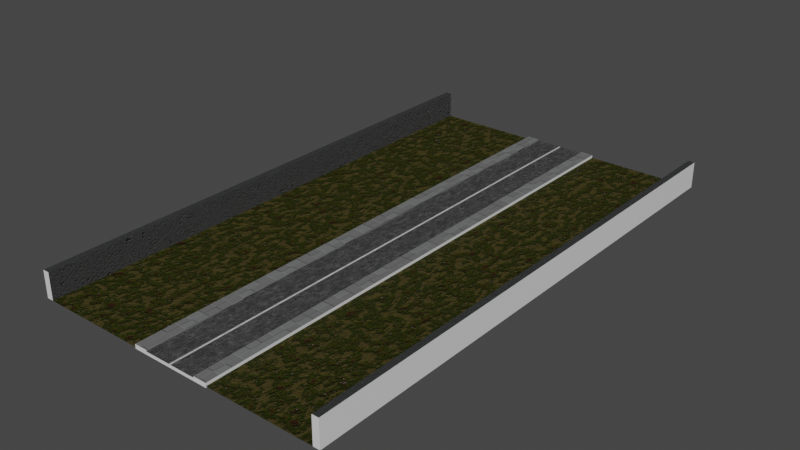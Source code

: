 # Source: road_gdsc.blend  (saved by Blender 3.4.6; exported with 4.5.12 LTS)
import bpy
from mathutils import Matrix  # noqa: F401  (used for matrix-valued properties, if any)

bpy.ops.wm.read_factory_settings(use_empty=True)
scene = bpy.context.scene
scene.name = 'Scene'

# ---- collections
col_collection = bpy.data.collections.new('Collection'); scene.collection.children.link(col_collection)

# ---- materials (node trees are filled in below, after node groups)
mat_material = bpy.data.materials.new('Material')
mat_material.alpha_threshold = 0.0
mat_material.use_transparent_shadow = False
mat_material.roughness = 0.5
mat_material.line_color = (0.0, 0.0, 0.0, 1.0)
mat_asphalt = bpy.data.materials.new('Asphalt')
mat_asphalt.use_transparent_shadow = False
mat_walkway = bpy.data.materials.new('Walkway')
mat_walkway.use_transparent_shadow = False
mat_material_001 = bpy.data.materials.new('Material.001')
mat_material_001.use_transparent_shadow = False
mat_material_002 = bpy.data.materials.new('Material.002')
mat_material_002.use_transparent_shadow = False
mat_material_003 = bpy.data.materials.new('Material.003')
mat_material_003.use_transparent_shadow = False
mat_material_004 = bpy.data.materials.new('Material.004')
mat_material_004.use_transparent_shadow = False

# ---- material node trees
mat_material.use_nodes = True; mat_material.node_tree.nodes.clear()
_N = mat_material.node_tree.nodes; _L = mat_material.node_tree.links
n0 = _N.new('ShaderNodeOutputMaterial'); n0.name = 'Material Output'; n0.location = (300, 300)
n1 = _N.new('ShaderNodeBsdfPrincipled'); n1.name = 'Principled BSDF'; n1.location = (10, 300)
n1.distribution = 'GGX'
n1.subsurface_method = 'RANDOM_WALK_SKIN'
n1.inputs[3].default_value = 1.45
n1.inputs[27].default_value = (0.0, 0.0, 0.0, 1.0)
n1.inputs[28].default_value = 1.0
_L.new(n1.outputs[0], n0.inputs[0])
n0.is_active_output = True
mat_asphalt.use_nodes = True; mat_asphalt.node_tree.nodes.clear()
_N = mat_asphalt.node_tree.nodes; _L = mat_asphalt.node_tree.links
n0 = _N.new('ShaderNodeTexVoronoi'); n0.name = 'Voronoi Texture'; n0.location = (-1054, 12)
n0.feature = 'DISTANCE_TO_EDGE'
n0.inputs[2].default_value = 700.0
n1 = _N.new('ShaderNodeTexCoord'); n1.name = 'Texture Coordinate'; n1.location = (-1414, -28)
n2 = _N.new('ShaderNodeTexNoise'); n2.name = 'Noise Texture'; n2.location = (-1053, -187)
n2.inputs[3].default_value = 12.0
n2.inputs[4].default_value = 0.8
n3 = _N.new('NodeReroute'); n3.name = 'Reroute'; n3.location = (-267, 20)
n3.width = 16
n4 = _N.new('ShaderNodeOutputMaterial'); n4.name = 'Material Output'; n4.location = (888, 249)
n5 = _N.new('ShaderNodeMix'); n5.name = 'Mix'; n5.location = (-452, 254)
n5.data_type = 'RGBA'
n6 = _N.new('ShaderNodeMapping'); n6.name = 'Mapping'; n6.location = (-1234, -28)
n6.inputs[3].default_value = (1.0, 5.0, 1.0)
n7 = _N.new('ShaderNodeBump'); n7.name = 'Bump'; n7.location = (-122, -206)
n7.inputs[0].default_value = 0.35
n7.inputs[1].default_value = 1.0
n7.inputs[2].default_value = 1.0
n8 = _N.new('ShaderNodeBsdfPrincipled'); n8.name = 'Principled BSDF'; n8.location = (233, 317)
n8.distribution = 'GGX'
n8.subsurface_method = 'RANDOM_WALK_SKIN'
n8.inputs[3].default_value = 1.45
n8.inputs[27].default_value = (0.0, 0.0, 0.0, 1.0)
n8.inputs[28].default_value = 1.0
n9 = _N.new('ShaderNodeTexNoise'); n9.name = 'Noise Texture.001'; n9.location = (-1057, 267)
n9.inputs[1].default_value = 0.85
n9.inputs[2].default_value = 7.0
n9.inputs[3].default_value = 12.0
n9.inputs[4].default_value = 0.8
n10 = _N.new('ShaderNodeValToRGB'); n10.name = 'ColorRamp.001'; n10.location = (-850, 299)
while len(n10.color_ramp.elements) > 1: n10.color_ramp.elements.remove(n10.color_ramp.elements[-1])
n10.color_ramp.elements[0].position = 0.4273; n10.color_ramp.elements[0].color = (0.0, 0.0, 0.0, 1.0)
_e = n10.color_ramp.elements.new(0.8182); _e.color = (1.0, 1.0, 1.0, 1.0)
n11 = _N.new('ShaderNodeValToRGB'); n11.name = 'ColorRamp'; n11.location = (-153, 253)
while len(n11.color_ramp.elements) > 1: n11.color_ramp.elements.remove(n11.color_ramp.elements[-1])
n11.color_ramp.elements[0].position = 0.1409; n11.color_ramp.elements[0].color = (0.01784, 0.01784, 0.01784, 1.0)
_e = n11.color_ramp.elements.new(0.8636); _e.color = (0.3979, 0.3979, 0.3979, 1.0)
_L.new(n11.outputs[0], n8.inputs[0])
_L.new(n7.outputs[0], n8.inputs[5])
_L.new(n6.outputs[0], n0.inputs[0])
_L.new(n3.outputs[0], n11.inputs[0])
_L.new(n3.outputs[0], n7.inputs[3])
_L.new(n1.outputs[3], n6.inputs[0])
_L.new(n6.outputs[0], n2.inputs[0])
_L.new(n5.outputs[2], n3.inputs[0])
_L.new(n0.outputs[0], n5.inputs[6])
_L.new(n2.outputs[1], n5.inputs[7])
_L.new(n6.outputs[0], n9.inputs[0])
_L.new(n9.outputs[1], n10.inputs[0])
_L.new(n10.outputs[0], n5.inputs[0])
_L.new(n8.outputs[0], n4.inputs[0])
n4.is_active_output = True
mat_walkway.use_nodes = True; mat_walkway.node_tree.nodes.clear()
_N = mat_walkway.node_tree.nodes; _L = mat_walkway.node_tree.links
n0 = _N.new('ShaderNodeOutputMaterial'); n0.name = 'Material Output'; n0.location = (300, 300)
n1 = _N.new('ShaderNodeTexCoord'); n1.name = 'Texture Coordinate'; n1.location = (-1121, 229)
n2 = _N.new('ShaderNodeTexNoise'); n2.name = 'Noise Texture.001'; n2.location = (-880, 502)
n2.inputs[1].default_value = 0.85
n2.inputs[2].default_value = -8.9
n2.inputs[3].default_value = 8.8
n2.inputs[4].default_value = 1.0
n3 = _N.new('ShaderNodeMapping'); n3.name = 'Mapping'; n3.location = (-941, 229)
n3.inputs[3].default_value = (1.0, 6.0, 1.0)
n4 = _N.new('ShaderNodeTexVoronoi'); n4.name = 'Voronoi Texture'; n4.location = (-761, 269)
n4.distance = 'MANHATTAN'
n4.inputs[2].default_value = 3.6
n4.inputs[8].default_value = 0.0
n5 = _N.new('ShaderNodeTexNoise'); n5.name = 'Noise Texture'; n5.location = (-578, -41)
n5.inputs[2].default_value = 22.7
n5.inputs[3].default_value = 4.5
n5.inputs[4].default_value = 0.7667
n6 = _N.new('ShaderNodeMix'); n6.name = 'Mix'; n6.location = (-487, 209)
n7 = _N.new('ShaderNodeBsdfPrincipled'); n7.name = 'Principled BSDF'; n7.location = (10, 300)
n7.distribution = 'GGX'
n7.subsurface_method = 'RANDOM_WALK_SKIN'
n7.inputs[1].default_value = 0.1182
n7.inputs[2].default_value = 0.45
n7.inputs[3].default_value = 1.45
n7.inputs[27].default_value = (0.0, 0.0, 0.0, 1.0)
n7.inputs[28].default_value = 1.0
n8 = _N.new('NodeReroute'); n8.name = 'Reroute'; n8.location = (-322, 151)
n8.width = 16
n8.socket_idname = 'NodeSocketFloat'
n9 = _N.new('ShaderNodeValToRGB'); n9.name = 'ColorRamp'; n9.location = (-278, 286)
while len(n9.color_ramp.elements) > 1: n9.color_ramp.elements.remove(n9.color_ramp.elements[-1])
n9.color_ramp.elements[0].position = 0.5136; n9.color_ramp.elements[0].color = (0.1655, 0.1655, 0.1655, 1.0)
_e = n9.color_ramp.elements.new(0.6136); _e.color = (0.1855, 0.192, 0.192, 1.0)
n10 = _N.new('ShaderNodeValToRGB'); n10.name = 'ColorRamp.001'; n10.location = (-672, 533)
while len(n10.color_ramp.elements) > 1: n10.color_ramp.elements.remove(n10.color_ramp.elements[-1])
n10.color_ramp.elements[0].position = 0.4727; n10.color_ramp.elements[0].color = (0.0593, 0.0593, 0.0593, 1.0)
_e = n10.color_ramp.elements.new(0.55); _e.color = (0.0, 0.0, 0.0, 1.0)
n11 = _N.new('ShaderNodeBump'); n11.name = 'Bump'; n11.location = (-253, -9)
n11.inputs[0].default_value = 0.3667
n11.inputs[1].default_value = 1.0
n11.inputs[2].default_value = 1.0
_L.new(n3.outputs[0], n4.inputs[0])
_L.new(n1.outputs[3], n3.inputs[0])
_L.new(n3.outputs[0], n5.inputs[0])
_L.new(n7.outputs[0], n0.inputs[0])
_L.new(n2.outputs[1], n10.inputs[0])
_L.new(n3.outputs[0], n2.inputs[0])
_L.new(n4.outputs[1], n6.inputs[2])
_L.new(n10.outputs[0], n6.inputs[0])
_L.new(n5.outputs[1], n6.inputs[3])
_L.new(n8.outputs[0], n9.inputs[0])
_L.new(n6.outputs[0], n8.inputs[0])
_L.new(n8.outputs[0], n11.inputs[3])
_L.new(n9.outputs[0], n7.inputs[0])
_L.new(n11.outputs[0], n7.inputs[5])
n0.is_active_output = True
mat_material_001.use_nodes = True; mat_material_001.node_tree.nodes.clear()
_N = mat_material_001.node_tree.nodes; _L = mat_material_001.node_tree.links
n0 = _N.new('ShaderNodeTexVoronoi'); n0.name = 'Voronoi Texture'; n0.location = (-1085, -5)
n0.feature = 'DISTANCE_TO_EDGE'
n0.inputs[2].default_value = 700.0
n1 = _N.new('ShaderNodeBump'); n1.name = 'Bump'; n1.location = (-154, -223)
n1.inputs[0].default_value = 0.35
n1.inputs[1].default_value = 1.0
n1.inputs[2].default_value = 1.0
n2 = _N.new('ShaderNodeTexNoise'); n2.name = 'Noise Texture'; n2.location = (-1085, -204)
n2.inputs[3].default_value = 12.0
n2.inputs[4].default_value = 0.8
n3 = _N.new('ShaderNodeTexNoise'); n3.name = 'Noise Texture.001'; n3.location = (-1089, 250)
n3.inputs[1].default_value = 0.85
n3.inputs[2].default_value = 7.0
n3.inputs[3].default_value = 12.0
n3.inputs[4].default_value = 0.8
n4 = _N.new('ShaderNodeTexCoord'); n4.name = 'Texture Coordinate'; n4.location = (-1445, -45)
n5 = _N.new('ShaderNodeValToRGB'); n5.name = 'ColorRamp.001'; n5.location = (-881, 281)
while len(n5.color_ramp.elements) > 1: n5.color_ramp.elements.remove(n5.color_ramp.elements[-1])
n5.color_ramp.elements[0].position = 0.4273; n5.color_ramp.elements[0].color = (0.0, 0.0, 0.0, 1.0)
_e = n5.color_ramp.elements.new(0.8182); _e.color = (1.0, 1.0, 1.0, 1.0)
n6 = _N.new('ShaderNodeMapping'); n6.name = 'Mapping'; n6.location = (-1265, -45)
n6.inputs[3].default_value = (1.0, 5.0, 1.0)
n7 = _N.new('NodeReroute'); n7.name = 'Reroute'; n7.location = (-299, 3)
n7.width = 16
n8 = _N.new('ShaderNodeOutputMaterial'); n8.name = 'Material Output'; n8.location = (856, 231)
n9 = _N.new('ShaderNodeBsdfPrincipled'); n9.name = 'Principled BSDF'; n9.location = (201, 300)
n9.distribution = 'GGX'
n9.subsurface_method = 'RANDOM_WALK_SKIN'
n9.inputs[3].default_value = 1.45
n9.inputs[27].default_value = (0.0, 0.0, 0.0, 1.0)
n9.inputs[28].default_value = 1.0
n10 = _N.new('ShaderNodeMix'); n10.name = 'Mix'; n10.location = (-483, 237)
n10.data_type = 'RGBA'
n11 = _N.new('ShaderNodeValToRGB'); n11.name = 'ColorRamp'; n11.location = (-185, 235)
while len(n11.color_ramp.elements) > 1: n11.color_ramp.elements.remove(n11.color_ramp.elements[-1])
n11.color_ramp.elements[0].position = 0.0; n11.color_ramp.elements[0].color = (1.0, 1.0, 1.0, 1.0)
_e = n11.color_ramp.elements.new(0.5409); _e.color = (0.0, 0.0, 0.0, 1.0)
_L.new(n11.outputs[0], n9.inputs[0])
_L.new(n1.outputs[0], n9.inputs[5])
_L.new(n6.outputs[0], n0.inputs[0])
_L.new(n7.outputs[0], n11.inputs[0])
_L.new(n7.outputs[0], n1.inputs[3])
_L.new(n4.outputs[3], n6.inputs[0])
_L.new(n6.outputs[0], n2.inputs[0])
_L.new(n10.outputs[2], n7.inputs[0])
_L.new(n0.outputs[0], n10.inputs[6])
_L.new(n2.outputs[1], n10.inputs[7])
_L.new(n6.outputs[0], n3.inputs[0])
_L.new(n3.outputs[1], n5.inputs[0])
_L.new(n5.outputs[0], n10.inputs[0])
_L.new(n9.outputs[0], n8.inputs[0])
n8.is_active_output = True
mat_material_002.use_nodes = True; mat_material_002.node_tree.nodes.clear()
_N = mat_material_002.node_tree.nodes; _L = mat_material_002.node_tree.links
n0 = _N.new('ShaderNodeTexCoord'); n0.name = 'Texture Coordinate'; n0.location = (-1157, 160)
n1 = _N.new('ShaderNodeMapping'); n1.name = 'Mapping'; n1.location = (-977, 160)
n1.inputs[3].default_value = (1.0, 3.0, 1.0)
n2 = _N.new('ShaderNodeTexNoise'); n2.name = 'Noise Texture'; n2.location = (-393, -173)
n2.inputs[2].default_value = 149.7
n2.inputs[3].default_value = 4.5
n2.inputs[4].default_value = 1.0
n3 = _N.new('ShaderNodeTexNoise'); n3.name = 'Noise Texture.001'; n3.location = (-667, 430)
n3.inputs[2].default_value = 15.0
n3.inputs[3].default_value = 15.0
n3.inputs[4].default_value = 0.6417
n4 = _N.new('ShaderNodeMix'); n4.name = 'Mix'; n4.location = (-179, 213)
n5 = _N.new('NodeReroute'); n5.name = 'Reroute'; n5.location = (62, 181)
n5.width = 16
n5.socket_idname = 'NodeSocketFloat'
n6 = _N.new('ShaderNodeBump'); n6.name = 'Bump'; n6.location = (36, -140)
n6.inputs[1].default_value = 0.5
n6.inputs[2].default_value = 1.0
n7 = _N.new('ShaderNodeValToRGB'); n7.name = 'ColorRamp'; n7.location = (-518, 106)
while len(n7.color_ramp.elements) > 1: n7.color_ramp.elements.remove(n7.color_ramp.elements[-1])
n7.color_ramp.elements[0].position = 0.7045; n7.color_ramp.elements[0].color = (0.1925, 0.02163, 0.00181, 1.0)
_e = n7.color_ramp.elements.new(0.8727); _e.color = (1.0, 0.9292, 0.8862, 1.0)
n8 = _N.new('ShaderNodeTexVoronoi'); n8.name = 'Voronoi Texture'; n8.location = (-797, 200)
n8.feature = 'SMOOTH_F1'
n8.inputs[2].default_value = 110.0
n9 = _N.new('ShaderNodeBsdfPrincipled'); n9.name = 'Principled BSDF'; n9.location = (547, 296)
n9.distribution = 'GGX'
n9.subsurface_method = 'RANDOM_WALK_SKIN'
n9.inputs[2].default_value = 0.7773
n9.inputs[3].default_value = 1.45
n9.inputs[13].default_value = 0.1273
n9.inputs[27].default_value = (0.0, 0.0, 0.0, 1.0)
n9.inputs[28].default_value = 1.0
n10 = _N.new('ShaderNodeOutputMaterial'); n10.name = 'Material Output'; n10.location = (837, 296)
n11 = _N.new('ShaderNodeValToRGB'); n11.name = 'ColorRamp.001'; n11.location = (-464, 451)
while len(n11.color_ramp.elements) > 1: n11.color_ramp.elements.remove(n11.color_ramp.elements[-1])
n11.color_ramp.elements[0].position = 0.3782; n11.color_ramp.elements[0].color = (0.003589, 0.001918, 0.02384, 1.0)
_e = n11.color_ramp.elements.new(0.5545); _e.color = (0.6507, 0.7221, 0.6693, 1.0)
n12 = _N.new('ShaderNodeValToRGB'); n12.name = 'ColorRamp.002'; n12.location = (206, 358)
while len(n12.color_ramp.elements) > 1: n12.color_ramp.elements.remove(n12.color_ramp.elements[-1])
n12.color_ramp.elements[0].position = 0.1182; n12.color_ramp.elements[0].color = (0.02856, 0.01099, 0.003895, 1.0)
_e = n12.color_ramp.elements.new(0.1545); _e.color = (0.03643, 0.03662, 0.002103, 1.0)
_e = n12.color_ramp.elements.new(0.2682); _e.color = (0.01116, 0.02003, 0.0, 1.0)
_e = n12.color_ramp.elements.new(0.4852); _e.color = (0.1095, 0.07638, 0.02652, 1.0)
_e = n12.color_ramp.elements.new(0.6295); _e.color = (0.07405, 0.04385, 0.01302, 1.0)
_e = n12.color_ramp.elements.new(0.8727); _e.color = (0.2269, 0.2269, 0.2269, 1.0)
_L.new(n9.outputs[0], n10.inputs[0])
_L.new(n12.outputs[0], n9.inputs[0])
_L.new(n1.outputs[0], n8.inputs[0])
_L.new(n0.outputs[0], n1.inputs[0])
_L.new(n8.outputs[1], n7.inputs[0])
_L.new(n1.outputs[0], n2.inputs[0])
_L.new(n7.outputs[0], n4.inputs[2])
_L.new(n2.outputs[1], n4.inputs[3])
_L.new(n1.outputs[0], n3.inputs[0])
_L.new(n3.outputs[1], n11.inputs[0])
_L.new(n11.outputs[0], n4.inputs[0])
_L.new(n4.outputs[0], n5.inputs[0])
_L.new(n6.outputs[0], n9.inputs[5])
_L.new(n5.outputs[0], n6.inputs[3])
_L.new(n5.outputs[0], n12.inputs[0])
n10.is_active_output = True
mat_material_003.use_nodes = True; mat_material_003.node_tree.nodes.clear()
_N = mat_material_003.node_tree.nodes; _L = mat_material_003.node_tree.links
n0 = _N.new('ShaderNodeBsdfPrincipled'); n0.name = 'Principled BSDF'; n0.location = (10, 300)
n0.distribution = 'GGX'
n0.subsurface_method = 'RANDOM_WALK_SKIN'
n0.inputs[3].default_value = 1.45
n0.inputs[27].default_value = (0.0, 0.0, 0.0, 1.0)
n0.inputs[28].default_value = 1.0
n1 = _N.new('ShaderNodeOutputMaterial'); n1.name = 'Material Output'; n1.location = (300, 300)
_L.new(n0.outputs[0], n1.inputs[0])
n1.is_active_output = True
mat_material_004.use_nodes = True; mat_material_004.node_tree.nodes.clear()
_N = mat_material_004.node_tree.nodes; _L = mat_material_004.node_tree.links
n0 = _N.new('ShaderNodeTexNoise'); n0.name = 'Musgrave Texture'; n0.location = (-926, 196)
n0.width = 150
n0.noise_type = 'RIDGED_MULTIFRACTAL'
n0.normalize = False
n0.inputs[2].default_value = 35.0
n0.inputs[3].default_value = 14.0
n0.inputs[4].default_value = 0.5743
n1 = _N.new('ShaderNodeTexCoord'); n1.name = 'Texture Coordinate'; n1.location = (-1294, 208)
n2 = _N.new('NodeReroute'); n2.name = 'Reroute'; n2.location = (-273, 41)
n2.width = 16
n2.socket_idname = 'NodeSocketFloat'
n3 = _N.new('ShaderNodeBump'); n3.name = 'Bump'; n3.location = (-213, -214)
n3.inputs[0].default_value = 0.6833
n3.inputs[1].default_value = 24.5
n3.inputs[2].default_value = 1.0
n4 = _N.new('ShaderNodeValToRGB'); n4.name = 'ColorRamp'; n4.location = (-740, 274)
while len(n4.color_ramp.elements) > 1: n4.color_ramp.elements.remove(n4.color_ramp.elements[-1])
n4.color_ramp.elements[0].position = 0.3591; n4.color_ramp.elements[0].color = (0.192, 0.1794, 0.1927, 1.0)
_e = n4.color_ramp.elements.new(0.6864); _e.color = (0.0, 0.0, 0.0, 1.0)
n5 = _N.new('ShaderNodeBsdfPrincipled'); n5.name = 'Principled BSDF'; n5.location = (135, 290)
n5.distribution = 'GGX'
n5.subsurface_method = 'RANDOM_WALK_SKIN'
n5.inputs[1].default_value = 0.5682
n5.inputs[2].default_value = 0.7409
n5.inputs[3].default_value = 1.45
n5.inputs[27].default_value = (0.0, 0.0, 0.0, 1.0)
n5.inputs[28].default_value = 1.0
n6 = _N.new('ShaderNodeOutputMaterial'); n6.name = 'Material Output'; n6.location = (423, 286)
n7 = _N.new('ShaderNodeMapping'); n7.name = 'Mapping'; n7.location = (-1114, 208)
n7.inputs[3].default_value = (1.0, 1.0, -0.1)
n8 = _N.new('ShaderNodeTexVoronoi'); n8.name = 'Voronoi Texture'; n8.location = (-746, -146)
n8.distance = 'MANHATTAN'
n8.feature = 'F2'
n8.inputs[2].default_value = 45.2
n8.inputs[6].default_value = 0.1667
n8.inputs[8].default_value = 0.0
n9 = _N.new('ShaderNodeTexNoise'); n9.name = 'Noise Texture'; n9.location = (-832, 519)
n9.inputs[2].default_value = 250.0
n9.inputs[3].default_value = 2.3
n9.inputs[4].default_value = 1.0
n9.inputs[8].default_value = 4.9
n10 = _N.new('ShaderNodeValToRGB'); n10.name = 'ColorRamp.002'; n10.location = (-600, 527)
while len(n10.color_ramp.elements) > 1: n10.color_ramp.elements.remove(n10.color_ramp.elements[-1])
n10.color_ramp.elements[0].position = 0.5136; n10.color_ramp.elements[0].color = (0.0, 0.0, 0.0, 1.0)
_e = n10.color_ramp.elements.new(1.0); _e.color = (1.0, 1.0, 1.0, 1.0)
n11 = _N.new('ShaderNodeMix'); n11.name = 'Mix'; n11.location = (-381, 183)
n12 = _N.new('ShaderNodeValToRGB'); n12.name = 'ColorRamp.001'; n12.location = (-185, 211)
while len(n12.color_ramp.elements) > 1: n12.color_ramp.elements.remove(n12.color_ramp.elements[-1])
n12.color_ramp.elements[0].position = 0.2136; n12.color_ramp.elements[0].color = (0.06484, 0.06484, 0.06484, 1.0)
_e = n12.color_ramp.elements.new(0.5818); _e.color = (0.2595, 0.439, 0.5314, 1.0)
_L.new(n5.outputs[0], n6.inputs[0])
_L.new(n1.outputs[3], n7.inputs[0])
_L.new(n7.outputs[0], n0.inputs[0])
_L.new(n0.outputs[0], n4.inputs[0])
_L.new(n4.outputs[0], n11.inputs[2])
_L.new(n12.outputs[0], n5.inputs[0])
_L.new(n8.outputs[1], n11.inputs[3])
_L.new(n11.outputs[0], n2.inputs[0])
_L.new(n2.outputs[0], n3.inputs[3])
_L.new(n3.outputs[0], n5.inputs[5])
_L.new(n2.outputs[0], n12.inputs[0])
_L.new(n7.outputs[0], n8.inputs[0])
_L.new(n7.outputs[0], n9.inputs[0])
_L.new(n9.outputs[1], n10.inputs[0])
_L.new(n10.outputs[0], n11.inputs[0])
n6.is_active_output = True

# ---- world
world_world = bpy.data.worlds.new('World'); scene.world = world_world
world_world.use_nodes = True; world_world.node_tree.nodes.clear()
_N = world_world.node_tree.nodes; _L = world_world.node_tree.links
n0 = _N.new('ShaderNodeOutputWorld'); n0.name = 'World Output'; n0.location = (300, 300)
n1 = _N.new('ShaderNodeBackground'); n1.name = 'Background'; n1.location = (10, 300)
n1.inputs[0].default_value = (0.05088, 0.05088, 0.05088, 1.0)
_L.new(n1.outputs[0], n0.inputs[0])
n0.is_active_output = True
world_world.color = (0.05088, 0.05088, 0.05088)
world_world.use_sun_shadow = False
world_world.sun_shadow_jitter_overblur = 0.0

# ---- meshes
me_cube = bpy.data.meshes.new('Cube')
me_cube.from_pydata([(1.0, 1.0, 1.0), (1.0, 1.0, -1.0), (1.0, -1.0, 1.0), (1.0, -1.0, -1.0), (-1.0, 1.0, 1.0), (-1.0, 1.0, -1.0), (-1.0, -1.0, 1.0), (-1.0, -1.0, -1.0), (-1.5, 1.0, -1.0), (-1.5, -1.0, -1.0), (1.5, 1.0, 1.0), (1.5, 1.0, -1.0), (-1.5, -1.0, 1.0), (1.5, -1.0, 1.0), (1.5, -1.0, -1.0), (-1.5, 1.0, 1.0), (1.0, 1.0, 1.891), (1.0, -1.0, 1.891), (-1.0, -1.0, 1.891), (-1.0, 1.0, 1.891), (1.5, 1.0, 1.891), (1.5, -1.0, 1.891), (-1.5, -1.0, 1.891), (-1.5, 1.0, 1.891), (0.05829, 1.0, -1.0), (-0.05829, 1.0, -1.0), (0.03539, -1.0, 1.0), (-0.03539, -1.0, 1.0), (-0.05829, -1.0, -1.0), (0.05829, -1.0, -1.0), (-0.03539, 1.0, 1.0), (0.03539, 1.0, 1.0)], [], [(30, 4, 6, 27), (28, 27, 6, 7), (1, 0, 10, 11), (24, 1, 3, 29), (2, 3, 14, 13), (24, 31, 0, 1), (9, 12, 15, 8), (11, 10, 13, 14), (3, 1, 11, 14), (5, 7, 9, 8), (4, 15, 23, 19), (13, 10, 20, 21), (4, 5, 8, 15), (7, 6, 12, 9), (18, 19, 23, 22), (16, 17, 21, 20), (10, 0, 16, 20), (6, 4, 19, 18), (0, 2, 17, 16), (15, 12, 22, 23), (12, 6, 18, 22), (2, 13, 21, 17), (5, 4, 30, 25), (25, 30, 31, 24), (5, 25, 28, 7), (25, 24, 29, 28), (3, 2, 26, 29), (29, 26, 27, 28), (0, 31, 26, 2), (31, 30, 27, 26)])
me_cube.polygons.foreach_set('material_index', [1, 0, 0, 0, 0, 0, 0, 0, 0, 0, 0, 0, 0, 0, 2, 2, 0, 2, 2, 0, 0, 0, 0, 0, 0, 0, 0, 0, 1, 3])
_uv = me_cube.uv_layers.new(name='UVMap')
_uv.uv.foreach_set('vector', [0.6654, 0.05065, 0.965, 0.05065, 0.965, 0.9493, 0.6654, 0.9493, 0.375, 0.9167, 0.625, 0.9167, 0.625, 1.0, 0.375, 1.0, 0.375, 0.5, 0.625, 0.5, 0.625, 0.5, 0.375, 0.5, 0.2917, 0.5, 0.375, 0.5, 0.375, 0.75, 0.2917, 0.75, 0.625, 0.75, 0.375, 0.75, 0.375, 0.75, 0.625, 0.75, 0.375, 0.4167, 0.625, 0.4167, 0.625, 0.5, 0.375, 0.5, 0.375, 0.0, 0.625, 0.0, 0.625, 0.25, 0.375, 0.25, 0.375, 0.5, 0.625, 0.5, 0.625, 0.75, 0.375, 0.75, 0.375, 0.75, 0.375, 0.5, 0.375, 0.5, 0.375, 0.75, 0.125, 0.5, 0.125, 0.75, 0.125, 0.75, 0.125, 0.5, 0.625, 0.25, 0.625, 0.25, 0.625, 0.25, 0.625, 0.25, 0.625, 0.75, 0.625, 0.5, 0.625, 0.5, 0.625, 0.75, 0.625, 0.25, 0.375, 0.25, 0.375, 0.25, 0.625, 0.25, 0.375, 1.0, 0.625, 1.0, 0.625, 1.0, 0.375, 1.0, 0.875, 0.75, 0.875, 0.5, 0.875, 0.5, 0.875, 0.75, 0.625, 0.5, 0.625, 0.75, 0.625, 0.75, 0.625, 0.5, 0.625, 0.5, 0.625, 0.5, 0.625, 0.5, 0.625, 0.5, 0.875, 0.75, 0.875, 0.5, 0.875, 0.5, 0.875, 0.75, 0.625, 0.5, 0.625, 0.75, 0.625, 0.75, 0.625, 0.5, 0.625, 0.25, 0.625, 0.0, 0.625, 0.0, 0.625, 0.25, 0.625, 1.0, 0.625, 1.0, 0.625, 1.0, 0.625, 1.0, 0.625, 0.75, 0.625, 0.75, 0.625, 0.75, 0.625, 0.75, 0.375, 0.25, 0.625, 0.25, 0.625, 0.3333, 0.375, 0.3333, 0.375, 0.3333, 0.625, 0.3333, 0.625, 0.4167, 0.375, 0.4167, 0.125, 0.5, 0.2083, 0.5, 0.2083, 0.75, 0.125, 0.75, 0.2083, 0.5, 0.2917, 0.5, 0.2917, 0.75, 0.2083, 0.75, 0.375, 0.75, 0.625, 0.75, 0.625, 0.8333, 0.375, 0.8333, 0.375, 0.8333, 0.625, 0.8333, 0.625, 0.9167, 0.375, 0.9167, 0.06628, 0.05065, 0.3658, 0.05065, 0.3658, 0.9493, 0.06628, 0.9493, 0.7083, 0.5, 0.7917, 0.5, 0.7917, 0.75, 0.7083, 0.75])
me_cube.materials.append(mat_material)
me_cube.materials.append(mat_asphalt)
me_cube.materials.append(mat_walkway)
me_cube.materials.append(mat_material_001)
me_cube.use_mirror_vertex_groups = False
me_cube.update()
me_plane = bpy.data.meshes.new('Plane')
me_plane.from_pydata([(-1.0, -1.0, 0.0), (7.0, -1.0, 0.0), (-1.0, 1.0, 0.0), (7.0, 1.0, 0.0), (-1.0, 0.0, 0.0), (3.0, -1.0, 0.0), (7.0, 0.0, 0.0), (3.0, 1.0, 0.0), (3.0, 0.0, 0.0), (-1.0, -0.5, 0.0), (5.0, -1.0, 0.0), (7.0, 0.5, 0.0), (1.0, 1.0, 0.0), (-1.0, 0.5, 0.0), (1.0, -1.0, 0.0), (7.0, -0.5, 0.0), (5.0, 1.0, 0.0), (3.0, 0.5, 0.0), (3.0, -0.5, 0.0), (1.0, 0.0, 0.0), (5.0, 0.0, 0.0), (5.0, -0.5, 0.0), (1.0, -0.5, 0.0), (1.0, 0.5, 0.0), (5.0, 0.5, 0.0), (-1.0, -0.75, 0.0), (6.0, -1.0, 0.0), (7.0, 0.75, 0.0), (0.0, 1.0, 0.0), (-1.0, 0.25, 0.0), (2.0, -1.0, 0.0), (7.0, -0.25, 0.0), (4.0, 1.0, 0.0), (3.0, 0.75, 0.0), (3.0, -0.25, 0.0), (0.0, 0.0, 0.0), (4.0, 0.0, 0.0), (-1.0, -0.25, 0.0), (4.0, -1.0, 0.0), (7.0, 0.25, 0.0), (2.0, 1.0, 0.0), (-1.0, 0.75, 0.0), (0.0, -1.0, 0.0), (7.0, -0.75, 0.0), (6.0, 1.0, 0.0), (3.0, 0.25, 0.0), (3.0, -0.75, 0.0), (2.0, 0.0, 0.0), (6.0, 0.0, 0.0), (5.0, -0.25, 0.0), (5.0, -0.75, 0.0), (4.0, -0.5, 0.0), (6.0, -0.5, 0.0), (1.0, -0.25, 0.0), (1.0, -0.75, 0.0), (0.0, -0.5, 0.0), (2.0, -0.5, 0.0), (1.0, 0.75, 0.0), (1.0, 0.25, 0.0), (0.0, 0.5, 0.0), (2.0, 0.5, 0.0), (5.0, 0.75, 0.0), (5.0, 0.25, 0.0), (4.0, 0.5, 0.0), (6.0, 0.5, 0.0), (6.0, 0.25, 0.0), (4.0, 0.25, 0.0), (4.0, 0.75, 0.0), (2.0, 0.25, 0.0), (0.0, 0.25, 0.0), (0.0, 0.75, 0.0), (2.0, -0.75, 0.0), (0.0, -0.75, 0.0), (0.0, -0.25, 0.0), (6.0, -0.75, 0.0), (4.0, -0.75, 0.0), (4.0, -0.25, 0.0), (6.0, -0.25, 0.0), (2.0, -0.25, 0.0), (2.0, 0.75, 0.0), (6.0, 0.75, 0.0), (-1.0, -0.875, 0.0), (6.5, -1.0, 0.0), (7.0, 0.875, 0.0), (-0.5, 1.0, 0.0), (-1.0, 0.125, 0.0), (2.5, -1.0, 0.0), (7.0, -0.125, 0.0), (3.5, 1.0, 0.0), (3.0, 0.875, 0.0), (3.0, -0.125, 0.0), (-0.5, 0.0, 0.0), (3.5, 0.0, 0.0), (-1.0, -0.375, 0.0), (4.5, -1.0, 0.0), (7.0, 0.375, 0.0), (1.5, 1.0, 0.0), (-1.0, 0.625, 0.0), (0.5, -1.0, 0.0), (7.0, -0.625, 0.0), (5.5, 1.0, 0.0), (3.0, 0.375, 0.0), (3.0, -0.625, 0.0), (1.5, 0.0, 0.0), (5.5, 0.0, 0.0), (5.0, -0.125, 0.0), (5.0, -0.625, 0.0), (3.5, -0.5, 0.0), (5.5, -0.5, 0.0), (1.0, -0.125, 0.0), (1.0, -0.625, 0.0), (-0.5, -0.5, 0.0), (1.5, -0.5, 0.0), (1.0, 0.875, 0.0), (1.0, 0.375, 0.0), (-0.5, 0.5, 0.0), (1.5, 0.5, 0.0), (5.0, 0.875, 0.0), (5.0, 0.375, 0.0), (3.5, 0.5, 0.0), (5.5, 0.5, 0.0), (-1.0, -0.625, 0.0), (5.5, -1.0, 0.0), (7.0, 0.625, 0.0), (0.5, 1.0, 0.0), (-1.0, 0.375, 0.0), (1.5, -1.0, 0.0), (7.0, -0.375, 0.0), (4.5, 1.0, 0.0), (3.0, 0.625, 0.0), (3.0, -0.375, 0.0), (0.5, 0.0, 0.0), (4.5, 0.0, 0.0), (-1.0, -0.125, 0.0), (3.5, -1.0, 0.0), (7.0, 0.125, 0.0), (2.5, 1.0, 0.0), (-1.0, 0.875, 0.0), (-0.5, -1.0, 0.0), (7.0, -0.875, 0.0), (6.5, 1.0, 0.0), (3.0, 0.125, 0.0), (3.0, -0.875, 0.0), (2.5, 0.0, 0.0), (6.5, 0.0, 0.0), (5.0, -0.375, 0.0), (5.0, -0.875, 0.0), (4.5, -0.5, 0.0), (6.5, -0.5, 0.0), (1.0, -0.375, 0.0), (1.0, -0.875, 0.0), (0.5, -0.5, 0.0), (2.5, -0.5, 0.0), (1.0, 0.625, 0.0), (1.0, 0.125, 0.0), (0.5, 0.5, 0.0), (2.5, 0.5, 0.0), (5.0, 0.625, 0.0), (5.0, 0.125, 0.0), (4.5, 0.5, 0.0), (6.5, 0.5, 0.0), (6.0, 0.375, 0.0), (6.0, 0.125, 0.0), (5.5, 0.25, 0.0), (6.5, 0.25, 0.0), (4.0, 0.375, 0.0), (4.0, 0.125, 0.0), (3.5, 0.25, 0.0), (4.5, 0.25, 0.0), (4.0, 0.875, 0.0), (4.0, 0.625, 0.0), (3.5, 0.75, 0.0), (4.5, 0.75, 0.0), (2.0, 0.375, 0.0), (2.0, 0.125, 0.0), (1.5, 0.25, 0.0), (2.5, 0.25, 0.0), (0.0, 0.375, 0.0), (0.0, 0.125, 0.0), (-0.5, 0.25, 0.0), (0.5, 0.25, 0.0), (0.0, 0.875, 0.0), (0.0, 0.625, 0.0), (-0.5, 0.75, 0.0), (0.5, 0.75, 0.0), (2.0, -0.625, 0.0), (2.0, -0.875, 0.0), (1.5, -0.75, 0.0), (2.5, -0.75, 0.0), (0.0, -0.625, 0.0), (0.0, -0.875, 0.0), (-0.5, -0.75, 0.0), (0.5, -0.75, 0.0), (0.0, -0.125, 0.0), (0.0, -0.375, 0.0), (-0.5, -0.25, 0.0), (0.5, -0.25, 0.0), (6.0, -0.625, 0.0), (6.0, -0.875, 0.0), (5.5, -0.75, 0.0), (6.5, -0.75, 0.0), (4.0, -0.625, 0.0), (4.0, -0.875, 0.0), (3.5, -0.75, 0.0), (4.5, -0.75, 0.0), (4.0, -0.125, 0.0), (4.0, -0.375, 0.0), (3.5, -0.25, 0.0), (4.5, -0.25, 0.0), (6.0, -0.125, 0.0), (6.0, -0.375, 0.0), (5.5, -0.25, 0.0), (6.5, -0.25, 0.0), (2.0, -0.125, 0.0), (2.0, -0.375, 0.0), (1.5, -0.25, 0.0), (2.5, -0.25, 0.0), (2.0, 0.875, 0.0), (2.0, 0.625, 0.0), (1.5, 0.75, 0.0), (2.5, 0.75, 0.0), (6.0, 0.875, 0.0), (6.0, 0.625, 0.0), (5.5, 0.75, 0.0), (6.5, 0.75, 0.0), (6.5, 0.625, 0.0), (5.5, 0.625, 0.0), (5.5, 0.875, 0.0), (2.5, 0.625, 0.0), (1.5, 0.625, 0.0), (1.5, 0.875, 0.0), (2.5, -0.375, 0.0), (1.5, -0.375, 0.0), (1.5, -0.125, 0.0), (6.5, -0.375, 0.0), (5.5, -0.375, 0.0), (5.5, -0.125, 0.0), (4.5, -0.375, 0.0), (3.5, -0.375, 0.0), (3.5, -0.125, 0.0), (4.5, -0.875, 0.0), (3.5, -0.875, 0.0), (3.5, -0.625, 0.0), (6.5, -0.875, 0.0), (5.5, -0.875, 0.0), (5.5, -0.625, 0.0), (0.5, -0.375, 0.0), (-0.5, -0.375, 0.0), (-0.5, -0.125, 0.0), (0.5, -0.875, 0.0), (-0.5, -0.875, 0.0), (-0.5, -0.625, 0.0), (2.5, -0.875, 0.0), (1.5, -0.875, 0.0), (1.5, -0.625, 0.0), (0.5, 0.625, 0.0), (-0.5, 0.625, 0.0), (-0.5, 0.875, 0.0), (0.5, 0.125, 0.0), (-0.5, 0.125, 0.0), (-0.5, 0.375, 0.0), (2.5, 0.125, 0.0), (1.5, 0.125, 0.0), (1.5, 0.375, 0.0), (4.5, 0.625, 0.0), (3.5, 0.625, 0.0), (3.5, 0.875, 0.0), (4.5, 0.125, 0.0), (3.5, 0.125, 0.0), (3.5, 0.375, 0.0), (6.5, 0.125, 0.0), (5.5, 0.125, 0.0), (5.5, 0.375, 0.0), (6.5, 0.375, 0.0), (4.5, 0.375, 0.0), (4.5, 0.875, 0.0), (2.5, 0.375, 0.0), (0.5, 0.375, 0.0), (0.5, 0.875, 0.0), (2.5, -0.625, 0.0), (0.5, -0.625, 0.0), (0.5, -0.125, 0.0), (6.5, -0.625, 0.0), (4.5, -0.625, 0.0), (4.5, -0.125, 0.0), (6.5, -0.125, 0.0), (2.5, -0.125, 0.0), (2.5, 0.875, 0.0), (6.5, 0.875, 0.0)], [], [(288, 83, 3, 140), (287, 89, 7, 136), (286, 90, 8, 143), (285, 87, 6, 144), (284, 105, 20, 132), (283, 106, 21, 147), (282, 99, 15, 148), (281, 109, 19, 131), (280, 110, 22, 151), (279, 102, 18, 152), (278, 113, 12, 124), (277, 114, 23, 155), (276, 101, 17, 156), (275, 117, 16, 128), (274, 118, 24, 159), (273, 95, 11, 160), (272, 161, 64, 120), (271, 162, 65, 163), (270, 135, 39, 164), (269, 165, 63, 119), (268, 166, 66, 167), (267, 158, 62, 168), (266, 169, 32, 88), (265, 170, 67, 171), (264, 157, 61, 172), (263, 173, 60, 116), (262, 174, 68, 175), (261, 141, 45, 176), (260, 177, 59, 115), (259, 178, 69, 179), (258, 154, 58, 180), (257, 181, 28, 84), (256, 182, 70, 183), (255, 153, 57, 184), (254, 185, 56, 112), (253, 186, 71, 187), (252, 142, 46, 188), (251, 189, 55, 111), (250, 190, 72, 191), (249, 150, 54, 192), (248, 193, 35, 91), (247, 194, 73, 195), (246, 149, 53, 196), (245, 197, 52, 108), (244, 198, 74, 199), (243, 139, 43, 200), (242, 201, 51, 107), (241, 202, 75, 203), (240, 146, 50, 204), (239, 205, 36, 92), (238, 206, 76, 207), (237, 145, 49, 208), (236, 209, 48, 104), (235, 210, 77, 211), (234, 127, 31, 212), (233, 213, 47, 103), (232, 214, 78, 215), (231, 130, 34, 216), (230, 217, 40, 96), (229, 218, 79, 219), (228, 129, 33, 220), (227, 221, 44, 100), (226, 222, 80, 223), (225, 123, 27, 224), (222, 225, 224, 80), (64, 160, 225, 222), (160, 11, 123, 225), (157, 226, 223, 61), (24, 120, 226, 157), (120, 64, 222, 226), (117, 227, 100, 16), (61, 223, 227, 117), (223, 80, 221, 227), (218, 228, 220, 79), (60, 156, 228, 218), (156, 17, 129, 228), (153, 229, 219, 57), (23, 116, 229, 153), (116, 60, 218, 229), (113, 230, 96, 12), (57, 219, 230, 113), (219, 79, 217, 230), (214, 231, 216, 78), (56, 152, 231, 214), (152, 18, 130, 231), (149, 232, 215, 53), (22, 112, 232, 149), (112, 56, 214, 232), (109, 233, 103, 19), (53, 215, 233, 109), (215, 78, 213, 233), (210, 234, 212, 77), (52, 148, 234, 210), (148, 15, 127, 234), (145, 235, 211, 49), (21, 108, 235, 145), (108, 52, 210, 235), (105, 236, 104, 20), (49, 211, 236, 105), (211, 77, 209, 236), (206, 237, 208, 76), (51, 147, 237, 206), (147, 21, 145, 237), (130, 238, 207, 34), (18, 107, 238, 130), (107, 51, 206, 238), (90, 239, 92, 8), (34, 207, 239, 90), (207, 76, 205, 239), (202, 240, 204, 75), (38, 94, 240, 202), (94, 10, 146, 240), (142, 241, 203, 46), (5, 134, 241, 142), (134, 38, 202, 241), (102, 242, 107, 18), (46, 203, 242, 102), (203, 75, 201, 242), (198, 243, 200, 74), (26, 82, 243, 198), (82, 1, 139, 243), (146, 244, 199, 50), (10, 122, 244, 146), (122, 26, 198, 244), (106, 245, 108, 21), (50, 199, 245, 106), (199, 74, 197, 245), (194, 246, 196, 73), (55, 151, 246, 194), (151, 22, 149, 246), (93, 247, 195, 37), (9, 111, 247, 93), (111, 55, 194, 247), (133, 248, 91, 4), (37, 195, 248, 133), (195, 73, 193, 248), (190, 249, 192, 72), (42, 98, 249, 190), (98, 14, 150, 249), (81, 250, 191, 25), (0, 138, 250, 81), (138, 42, 190, 250), (121, 251, 111, 9), (25, 191, 251, 121), (191, 72, 189, 251), (186, 252, 188, 71), (30, 86, 252, 186), (86, 5, 142, 252), (150, 253, 187, 54), (14, 126, 253, 150), (126, 30, 186, 253), (110, 254, 112, 22), (54, 187, 254, 110), (187, 71, 185, 254), (182, 255, 184, 70), (59, 155, 255, 182), (155, 23, 153, 255), (97, 256, 183, 41), (13, 115, 256, 97), (115, 59, 182, 256), (137, 257, 84, 2), (41, 183, 257, 137), (183, 70, 181, 257), (178, 258, 180, 69), (35, 131, 258, 178), (131, 19, 154, 258), (85, 259, 179, 29), (4, 91, 259, 85), (91, 35, 178, 259), (125, 260, 115, 13), (29, 179, 260, 125), (179, 69, 177, 260), (174, 261, 176, 68), (47, 143, 261, 174), (143, 8, 141, 261), (154, 262, 175, 58), (19, 103, 262, 154), (103, 47, 174, 262), (114, 263, 116, 23), (58, 175, 263, 114), (175, 68, 173, 263), (170, 264, 172, 67), (63, 159, 264, 170), (159, 24, 157, 264), (129, 265, 171, 33), (17, 119, 265, 129), (119, 63, 170, 265), (89, 266, 88, 7), (33, 171, 266, 89), (171, 67, 169, 266), (166, 267, 168, 66), (36, 132, 267, 166), (132, 20, 158, 267), (141, 268, 167, 45), (8, 92, 268, 141), (92, 36, 166, 268), (101, 269, 119, 17), (45, 167, 269, 101), (167, 66, 165, 269), (162, 270, 164, 65), (48, 144, 270, 162), (144, 6, 135, 270), (158, 271, 163, 62), (20, 104, 271, 158), (104, 48, 162, 271), (118, 272, 120, 24), (62, 163, 272, 118), (163, 65, 161, 272), (161, 273, 160, 64), (65, 164, 273, 161), (164, 39, 95, 273), (165, 274, 159, 63), (66, 168, 274, 165), (168, 62, 118, 274), (169, 275, 128, 32), (67, 172, 275, 169), (172, 61, 117, 275), (173, 276, 156, 60), (68, 176, 276, 173), (176, 45, 101, 276), (177, 277, 155, 59), (69, 180, 277, 177), (180, 58, 114, 277), (181, 278, 124, 28), (70, 184, 278, 181), (184, 57, 113, 278), (185, 279, 152, 56), (71, 188, 279, 185), (188, 46, 102, 279), (189, 280, 151, 55), (72, 192, 280, 189), (192, 54, 110, 280), (193, 281, 131, 35), (73, 196, 281, 193), (196, 53, 109, 281), (197, 282, 148, 52), (74, 200, 282, 197), (200, 43, 99, 282), (201, 283, 147, 51), (75, 204, 283, 201), (204, 50, 106, 283), (205, 284, 132, 36), (76, 208, 284, 205), (208, 49, 105, 284), (209, 285, 144, 48), (77, 212, 285, 209), (212, 31, 87, 285), (213, 286, 143, 47), (78, 216, 286, 213), (216, 34, 90, 286), (217, 287, 136, 40), (79, 220, 287, 217), (220, 33, 89, 287), (221, 288, 140, 44), (80, 224, 288, 221), (224, 27, 83, 288)])
_uv = me_plane.uv_layers.new(name='UVMap')
_uv.uv.foreach_set('vector', [0.9375, 0.9375, 1.0, 0.9375, 1.0, 1.0, 0.9375, 1.0, 0.4375, 0.9375, 0.5, 0.9375, 0.5, 1.0, 0.4375, 1.0, 0.4375, 0.4375, 0.5, 0.4375, 0.5, 0.5, 0.4375, 0.5, 0.9375, 0.4375, 1.0, 0.4375, 1.0, 0.5, 0.9375, 0.5, 0.6875, 0.4375, 0.75, 0.4375, 0.75, 0.5, 0.6875, 0.5, 0.6875, 0.1875, 0.75, 0.1875, 0.75, 0.25, 0.6875, 0.25, 0.9375, 0.1875, 1.0, 0.1875, 1.0, 0.25, 0.9375, 0.25, 0.1875, 0.4375, 0.25, 0.4375, 0.25, 0.5, 0.1875, 0.5, 0.1875, 0.1875, 0.25, 0.1875, 0.25, 0.25, 0.1875, 0.25, 0.4375, 0.1875, 0.5, 0.1875, 0.5, 0.25, 0.4375, 0.25, 0.1875, 0.9375, 0.25, 0.9375, 0.25, 1.0, 0.1875, 1.0, 0.1875, 0.6875, 0.25, 0.6875, 0.25, 0.75, 0.1875, 0.75, 0.4375, 0.6875, 0.5, 0.6875, 0.5, 0.75, 0.4375, 0.75, 0.6875, 0.9375, 0.75, 0.9375, 0.75, 1.0, 0.6875, 1.0, 0.6875, 0.6875, 0.75, 0.6875, 0.75, 0.75, 0.6875, 0.75, 0.9375, 0.6875, 1.0, 0.6875, 1.0, 0.75, 0.9375, 0.75, 0.8125, 0.6875, 0.875, 0.6875, 0.875, 0.75, 0.8125, 0.75, 0.8125, 0.5625, 0.875, 0.5625, 0.875, 0.625, 0.8125, 0.625, 0.9375, 0.5625, 1.0, 0.5625, 1.0, 0.625, 0.9375, 0.625, 0.5625, 0.6875, 0.625, 0.6875, 0.625, 0.75, 0.5625, 0.75, 0.5625, 0.5625, 0.625, 0.5625, 0.625, 0.625, 0.5625, 0.625, 0.6875, 0.5625, 0.75, 0.5625, 0.75, 0.625, 0.6875, 0.625, 0.5625, 0.9375, 0.625, 0.9375, 0.625, 1.0, 0.5625, 1.0, 0.5625, 0.8125, 0.625, 0.8125, 0.625, 0.875, 0.5625, 0.875, 0.6875, 0.8125, 0.75, 0.8125, 0.75, 0.875, 0.6875, 0.875, 0.3125, 0.6875, 0.375, 0.6875, 0.375, 0.75, 0.3125, 0.75, 0.3125, 0.5625, 0.375, 0.5625, 0.375, 0.625, 0.3125, 0.625, 0.4375, 0.5625, 0.5, 0.5625, 0.5, 0.625, 0.4375, 0.625, 0.0625, 0.6875, 0.125, 0.6875, 0.125, 0.75, 0.0625, 0.75, 0.0625, 0.5625, 0.125, 0.5625, 0.125, 0.625, 0.0625, 0.625, 0.1875, 0.5625, 0.25, 0.5625, 0.25, 0.625, 0.1875, 0.625, 0.0625, 0.9375, 0.125, 0.9375, 0.125, 1.0, 0.0625, 1.0, 0.0625, 0.8125, 0.125, 0.8125, 0.125, 0.875, 0.0625, 0.875, 0.1875, 0.8125, 0.25, 0.8125, 0.25, 0.875, 0.1875, 0.875, 0.3125, 0.1875, 0.375, 0.1875, 0.375, 0.25, 0.3125, 0.25, 0.3125, 0.0625, 0.375, 0.0625, 0.375, 0.125, 0.3125, 0.125, 0.4375, 0.0625, 0.5, 0.0625, 0.5, 0.125, 0.4375, 0.125, 0.0625, 0.1875, 0.125, 0.1875, 0.125, 0.25, 0.0625, 0.25, 0.0625, 0.0625, 0.125, 0.0625, 0.125, 0.125, 0.0625, 0.125, 0.1875, 0.0625, 0.25, 0.0625, 0.25, 0.125, 0.1875, 0.125, 0.0625, 0.4375, 0.125, 0.4375, 0.125, 0.5, 0.0625, 0.5, 0.0625, 0.3125, 0.125, 0.3125, 0.125, 0.375, 0.0625, 0.375, 0.1875, 0.3125, 0.25, 0.3125, 0.25, 0.375, 0.1875, 0.375, 0.8125, 0.1875, 0.875, 0.1875, 0.875, 0.25, 0.8125, 0.25, 0.8125, 0.0625, 0.875, 0.0625, 0.875, 0.125, 0.8125, 0.125, 0.9375, 0.0625, 1.0, 0.0625, 1.0, 0.125, 0.9375, 0.125, 0.5625, 0.1875, 0.625, 0.1875, 0.625, 0.25, 0.5625, 0.25, 0.5625, 0.0625, 0.625, 0.0625, 0.625, 0.125, 0.5625, 0.125, 0.6875, 0.0625, 0.75, 0.0625, 0.75, 0.125, 0.6875, 0.125, 0.5625, 0.4375, 0.625, 0.4375, 0.625, 0.5, 0.5625, 0.5, 0.5625, 0.3125, 0.625, 0.3125, 0.625, 0.375, 0.5625, 0.375, 0.6875, 0.3125, 0.75, 0.3125, 0.75, 0.375, 0.6875, 0.375, 0.8125, 0.4375, 0.875, 0.4375, 0.875, 0.5, 0.8125, 0.5, 0.8125, 0.3125, 0.875, 0.3125, 0.875, 0.375, 0.8125, 0.375, 0.9375, 0.3125, 1.0, 0.3125, 1.0, 0.375, 0.9375, 0.375, 0.3125, 0.4375, 0.375, 0.4375, 0.375, 0.5, 0.3125, 0.5, 0.3125, 0.3125, 0.375, 0.3125, 0.375, 0.375, 0.3125, 0.375, 0.4375, 0.3125, 0.5, 0.3125, 0.5, 0.375, 0.4375, 0.375, 0.3125, 0.9375, 0.375, 0.9375, 0.375, 1.0, 0.3125, 1.0, 0.3125, 0.8125, 0.375, 0.8125, 0.375, 0.875, 0.3125, 0.875, 0.4375, 0.8125, 0.5, 0.8125, 0.5, 0.875, 0.4375, 0.875, 0.8125, 0.9375, 0.875, 0.9375, 0.875, 1.0, 0.8125, 1.0, 0.8125, 0.8125, 0.875, 0.8125, 0.875, 0.875, 0.8125, 0.875, 0.9375, 0.8125, 1.0, 0.8125, 1.0, 0.875, 0.9375, 0.875, 0.875, 0.8125, 0.9375, 0.8125, 0.9375, 0.875, 0.875, 0.875, 0.875, 0.75, 0.9375, 0.75, 0.9375, 0.8125, 0.875, 0.8125, 0.9375, 0.75, 1.0, 0.75, 1.0, 0.8125, 0.9375, 0.8125, 0.75, 0.8125, 0.8125, 0.8125, 0.8125, 0.875, 0.75, 0.875, 0.75, 0.75, 0.8125, 0.75, 0.8125, 0.8125, 0.75, 0.8125, 0.8125, 0.75, 0.875, 0.75, 0.875, 0.8125, 0.8125, 0.8125, 0.75, 0.9375, 0.8125, 0.9375, 0.8125, 1.0, 0.75, 1.0, 0.75, 0.875, 0.8125, 0.875, 0.8125, 0.9375, 0.75, 0.9375, 0.8125, 0.875, 0.875, 0.875, 0.875, 0.9375, 0.8125, 0.9375, 0.375, 0.8125, 0.4375, 0.8125, 0.4375, 0.875, 0.375, 0.875, 0.375, 0.75, 0.4375, 0.75, 0.4375, 0.8125, 0.375, 0.8125, 0.4375, 0.75, 0.5, 0.75, 0.5, 0.8125, 0.4375, 0.8125, 0.25, 0.8125, 0.3125, 0.8125, 0.3125, 0.875, 0.25, 0.875, 0.25, 0.75, 0.3125, 0.75, 0.3125, 0.8125, 0.25, 0.8125, 0.3125, 0.75, 0.375, 0.75, 0.375, 0.8125, 0.3125, 0.8125, 0.25, 0.9375, 0.3125, 0.9375, 0.3125, 1.0, 0.25, 1.0, 0.25, 0.875, 0.3125, 0.875, 0.3125, 0.9375, 0.25, 0.9375, 0.3125, 0.875, 0.375, 0.875, 0.375, 0.9375, 0.3125, 0.9375, 0.375, 0.3125, 0.4375, 0.3125, 0.4375, 0.375, 0.375, 0.375, 0.375, 0.25, 0.4375, 0.25, 0.4375, 0.3125, 0.375, 0.3125, 0.4375, 0.25, 0.5, 0.25, 0.5, 0.3125, 0.4375, 0.3125, 0.25, 0.3125, 0.3125, 0.3125, 0.3125, 0.375, 0.25, 0.375, 0.25, 0.25, 0.3125, 0.25, 0.3125, 0.3125, 0.25, 0.3125, 0.3125, 0.25, 0.375, 0.25, 0.375, 0.3125, 0.3125, 0.3125, 0.25, 0.4375, 0.3125, 0.4375, 0.3125, 0.5, 0.25, 0.5, 0.25, 0.375, 0.3125, 0.375, 0.3125, 0.4375, 0.25, 0.4375, 0.3125, 0.375, 0.375, 0.375, 0.375, 0.4375, 0.3125, 0.4375, 0.875, 0.3125, 0.9375, 0.3125, 0.9375, 0.375, 0.875, 0.375, 0.875, 0.25, 0.9375, 0.25, 0.9375, 0.3125, 0.875, 0.3125, 0.9375, 0.25, 1.0, 0.25, 1.0, 0.3125, 0.9375, 0.3125, 0.75, 0.3125, 0.8125, 0.3125, 0.8125, 0.375, 0.75, 0.375, 0.75, 0.25, 0.8125, 0.25, 0.8125, 0.3125, 0.75, 0.3125, 0.8125, 0.25, 0.875, 0.25, 0.875, 0.3125, 0.8125, 0.3125, 0.75, 0.4375, 0.8125, 0.4375, 0.8125, 0.5, 0.75, 0.5, 0.75, 0.375, 0.8125, 0.375, 0.8125, 0.4375, 0.75, 0.4375, 0.8125, 0.375, 0.875, 0.375, 0.875, 0.4375, 0.8125, 0.4375, 0.625, 0.3125, 0.6875, 0.3125, 0.6875, 0.375, 0.625, 0.375, 0.625, 0.25, 0.6875, 0.25, 0.6875, 0.3125, 0.625, 0.3125, 0.6875, 0.25, 0.75, 0.25, 0.75, 0.3125, 0.6875, 0.3125, 0.5, 0.3125, 0.5625, 0.3125, 0.5625, 0.375, 0.5, 0.375, 0.5, 0.25, 0.5625, 0.25, 0.5625, 0.3125, 0.5, 0.3125, 0.5625, 0.25, 0.625, 0.25, 0.625, 0.3125, 0.5625, 0.3125, 0.5, 0.4375, 0.5625, 0.4375, 0.5625, 0.5, 0.5, 0.5, 0.5, 0.375, 0.5625, 0.375, 0.5625, 0.4375, 0.5, 0.4375, 0.5625, 0.375, 0.625, 0.375, 0.625, 0.4375, 0.5625, 0.4375, 0.625, 0.0625, 0.6875, 0.0625, 0.6875, 0.125, 0.625, 0.125, 0.625, 0.0, 0.6875, 0.0, 0.6875, 0.0625, 0.625, 0.0625, 0.6875, 0.0, 0.75, 0.0, 0.75, 0.0625, 0.6875, 0.0625, 0.5, 0.0625, 0.5625, 0.0625, 0.5625, 0.125, 0.5, 0.125, 0.5, 0.0, 0.5625, 0.0, 0.5625, 0.0625, 0.5, 0.0625, 0.5625, 0.0, 0.625, 0.0, 0.625, 0.0625, 0.5625, 0.0625, 0.5, 0.1875, 0.5625, 0.1875, 0.5625, 0.25, 0.5, 0.25, 0.5, 0.125, 0.5625, 0.125, 0.5625, 0.1875, 0.5, 0.1875, 0.5625, 0.125, 0.625, 0.125, 0.625, 0.1875, 0.5625, 0.1875, 0.875, 0.0625, 0.9375, 0.0625, 0.9375, 0.125, 0.875, 0.125, 0.875, 0.0, 0.9375, 0.0, 0.9375, 0.0625, 0.875, 0.0625, 0.9375, 0.0, 1.0, 0.0, 1.0, 0.0625, 0.9375, 0.0625, 0.75, 0.0625, 0.8125, 0.0625, 0.8125, 0.125, 0.75, 0.125, 0.75, 0.0, 0.8125, 0.0, 0.8125, 0.0625, 0.75, 0.0625, 0.8125, 0.0, 0.875, 0.0, 0.875, 0.0625, 0.8125, 0.0625, 0.75, 0.1875, 0.8125, 0.1875, 0.8125, 0.25, 0.75, 0.25, 0.75, 0.125, 0.8125, 0.125, 0.8125, 0.1875, 0.75, 0.1875, 0.8125, 0.125, 0.875, 0.125, 0.875, 0.1875, 0.8125, 0.1875, 0.125, 0.3125, 0.1875, 0.3125, 0.1875, 0.375, 0.125, 0.375, 0.125, 0.25, 0.1875, 0.25, 0.1875, 0.3125, 0.125, 0.3125, 0.1875, 0.25, 0.25, 0.25, 0.25, 0.3125, 0.1875, 0.3125, 0.0, 0.3125, 0.0625, 0.3125, 0.0625, 0.375, 0.0, 0.375, 0.0, 0.25, 0.0625, 0.25, 0.0625, 0.3125, 0.0, 0.3125, 0.0625, 0.25, 0.125, 0.25, 0.125, 0.3125, 0.0625, 0.3125, 0.0, 0.4375, 0.0625, 0.4375, 0.0625, 0.5, 0.0, 0.5, 0.0, 0.375, 0.0625, 0.375, 0.0625, 0.4375, 0.0, 0.4375, 0.0625, 0.375, 0.125, 0.375, 0.125, 0.4375, 0.0625, 0.4375, 0.125, 0.0625, 0.1875, 0.0625, 0.1875, 0.125, 0.125, 0.125, 0.125, 0.0, 0.1875, 0.0, 0.1875, 0.0625, 0.125, 0.0625, 0.1875, 0.0, 0.25, 0.0, 0.25, 0.0625, 0.1875, 0.0625, 0.0, 0.0625, 0.0625, 0.0625, 0.0625, 0.125, 0.0, 0.125, 0.0, 0.0, 0.0625, 0.0, 0.0625, 0.0625, 0.0, 0.0625, 0.0625, 0.0, 0.125, 0.0, 0.125, 0.0625, 0.0625, 0.0625, 0.0, 0.1875, 0.0625, 0.1875, 0.0625, 0.25, 0.0, 0.25, 0.0, 0.125, 0.0625, 0.125, 0.0625, 0.1875, 0.0, 0.1875, 0.0625, 0.125, 0.125, 0.125, 0.125, 0.1875, 0.0625, 0.1875, 0.375, 0.0625, 0.4375, 0.0625, 0.4375, 0.125, 0.375, 0.125, 0.375, 0.0, 0.4375, 0.0, 0.4375, 0.0625, 0.375, 0.0625, 0.4375, 0.0, 0.5, 0.0, 0.5, 0.0625, 0.4375, 0.0625, 0.25, 0.0625, 0.3125, 0.0625, 0.3125, 0.125, 0.25, 0.125, 0.25, 0.0, 0.3125, 0.0, 0.3125, 0.0625, 0.25, 0.0625, 0.3125, 0.0, 0.375, 0.0, 0.375, 0.0625, 0.3125, 0.0625, 0.25, 0.1875, 0.3125, 0.1875, 0.3125, 0.25, 0.25, 0.25, 0.25, 0.125, 0.3125, 0.125, 0.3125, 0.1875, 0.25, 0.1875, 0.3125, 0.125, 0.375, 0.125, 0.375, 0.1875, 0.3125, 0.1875, 0.125, 0.8125, 0.1875, 0.8125, 0.1875, 0.875, 0.125, 0.875, 0.125, 0.75, 0.1875, 0.75, 0.1875, 0.8125, 0.125, 0.8125, 0.1875, 0.75, 0.25, 0.75, 0.25, 0.8125, 0.1875, 0.8125, 0.0, 0.8125, 0.0625, 0.8125, 0.0625, 0.875, 0.0, 0.875, 0.0, 0.75, 0.0625, 0.75, 0.0625, 0.8125, 0.0, 0.8125, 0.0625, 0.75, 0.125, 0.75, 0.125, 0.8125, 0.0625, 0.8125, 0.0, 0.9375, 0.0625, 0.9375, 0.0625, 1.0, 0.0, 1.0, 0.0, 0.875, 0.0625, 0.875, 0.0625, 0.9375, 0.0, 0.9375, 0.0625, 0.875, 0.125, 0.875, 0.125, 0.9375, 0.0625, 0.9375, 0.125, 0.5625, 0.1875, 0.5625, 0.1875, 0.625, 0.125, 0.625, 0.125, 0.5, 0.1875, 0.5, 0.1875, 0.5625, 0.125, 0.5625, 0.1875, 0.5, 0.25, 0.5, 0.25, 0.5625, 0.1875, 0.5625, 0.0, 0.5625, 0.0625, 0.5625, 0.0625, 0.625, 0.0, 0.625, 0.0, 0.5, 0.0625, 0.5, 0.0625, 0.5625, 0.0, 0.5625, 0.0625, 0.5, 0.125, 0.5, 0.125, 0.5625, 0.0625, 0.5625, 0.0, 0.6875, 0.0625, 0.6875, 0.0625, 0.75, 0.0, 0.75, 0.0, 0.625, 0.0625, 0.625, 0.0625, 0.6875, 0.0, 0.6875, 0.0625, 0.625, 0.125, 0.625, 0.125, 0.6875, 0.0625, 0.6875, 0.375, 0.5625, 0.4375, 0.5625, 0.4375, 0.625, 0.375, 0.625, 0.375, 0.5, 0.4375, 0.5, 0.4375, 0.5625, 0.375, 0.5625, 0.4375, 0.5, 0.5, 0.5, 0.5, 0.5625, 0.4375, 0.5625, 0.25, 0.5625, 0.3125, 0.5625, 0.3125, 0.625, 0.25, 0.625, 0.25, 0.5, 0.3125, 0.5, 0.3125, 0.5625, 0.25, 0.5625, 0.3125, 0.5, 0.375, 0.5, 0.375, 0.5625, 0.3125, 0.5625, 0.25, 0.6875, 0.3125, 0.6875, 0.3125, 0.75, 0.25, 0.75, 0.25, 0.625, 0.3125, 0.625, 0.3125, 0.6875, 0.25, 0.6875, 0.3125, 0.625, 0.375, 0.625, 0.375, 0.6875, 0.3125, 0.6875, 0.625, 0.8125, 0.6875, 0.8125, 0.6875, 0.875, 0.625, 0.875, 0.625, 0.75, 0.6875, 0.75, 0.6875, 0.8125, 0.625, 0.8125, 0.6875, 0.75, 0.75, 0.75, 0.75, 0.8125, 0.6875, 0.8125, 0.5, 0.8125, 0.5625, 0.8125, 0.5625, 0.875, 0.5, 0.875, 0.5, 0.75, 0.5625, 0.75, 0.5625, 0.8125, 0.5, 0.8125, 0.5625, 0.75, 0.625, 0.75, 0.625, 0.8125, 0.5625, 0.8125, 0.5, 0.9375, 0.5625, 0.9375, 0.5625, 1.0, 0.5, 1.0, 0.5, 0.875, 0.5625, 0.875, 0.5625, 0.9375, 0.5, 0.9375, 0.5625, 0.875, 0.625, 0.875, 0.625, 0.9375, 0.5625, 0.9375, 0.625, 0.5625, 0.6875, 0.5625, 0.6875, 0.625, 0.625, 0.625, 0.625, 0.5, 0.6875, 0.5, 0.6875, 0.5625, 0.625, 0.5625, 0.6875, 0.5, 0.75, 0.5, 0.75, 0.5625, 0.6875, 0.5625, 0.5, 0.5625, 0.5625, 0.5625, 0.5625, 0.625, 0.5, 0.625, 0.5, 0.5, 0.5625, 0.5, 0.5625, 0.5625, 0.5, 0.5625, 0.5625, 0.5, 0.625, 0.5, 0.625, 0.5625, 0.5625, 0.5625, 0.5, 0.6875, 0.5625, 0.6875, 0.5625, 0.75, 0.5, 0.75, 0.5, 0.625, 0.5625, 0.625, 0.5625, 0.6875, 0.5, 0.6875, 0.5625, 0.625, 0.625, 0.625, 0.625, 0.6875, 0.5625, 0.6875, 0.875, 0.5625, 0.9375, 0.5625, 0.9375, 0.625, 0.875, 0.625, 0.875, 0.5, 0.9375, 0.5, 0.9375, 0.5625, 0.875, 0.5625, 0.9375, 0.5, 1.0, 0.5, 1.0, 0.5625, 0.9375, 0.5625, 0.75, 0.5625, 0.8125, 0.5625, 0.8125, 0.625, 0.75, 0.625, 0.75, 0.5, 0.8125, 0.5, 0.8125, 0.5625, 0.75, 0.5625, 0.8125, 0.5, 0.875, 0.5, 0.875, 0.5625, 0.8125, 0.5625, 0.75, 0.6875, 0.8125, 0.6875, 0.8125, 0.75, 0.75, 0.75, 0.75, 0.625, 0.8125, 0.625, 0.8125, 0.6875, 0.75, 0.6875, 0.8125, 0.625, 0.875, 0.625, 0.875, 0.6875, 0.8125, 0.6875, 0.875, 0.6875, 0.9375, 0.6875, 0.9375, 0.75, 0.875, 0.75, 0.875, 0.625, 0.9375, 0.625, 0.9375, 0.6875, 0.875, 0.6875, 0.9375, 0.625, 1.0, 0.625, 1.0, 0.6875, 0.9375, 0.6875, 0.625, 0.6875, 0.6875, 0.6875, 0.6875, 0.75, 0.625, 0.75, 0.625, 0.625, 0.6875, 0.625, 0.6875, 0.6875, 0.625, 0.6875, 0.6875, 0.625, 0.75, 0.625, 0.75, 0.6875, 0.6875, 0.6875, 0.625, 0.9375, 0.6875, 0.9375, 0.6875, 1.0, 0.625, 1.0, 0.625, 0.875, 0.6875, 0.875, 0.6875, 0.9375, 0.625, 0.9375, 0.6875, 0.875, 0.75, 0.875, 0.75, 0.9375, 0.6875, 0.9375, 0.375, 0.6875, 0.4375, 0.6875, 0.4375, 0.75, 0.375, 0.75, 0.375, 0.625, 0.4375, 0.625, 0.4375, 0.6875, 0.375, 0.6875, 0.4375, 0.625, 0.5, 0.625, 0.5, 0.6875, 0.4375, 0.6875, 0.125, 0.6875, 0.1875, 0.6875, 0.1875, 0.75, 0.125, 0.75, 0.125, 0.625, 0.1875, 0.625, 0.1875, 0.6875, 0.125, 0.6875, 0.1875, 0.625, 0.25, 0.625, 0.25, 0.6875, 0.1875, 0.6875, 0.125, 0.9375, 0.1875, 0.9375, 0.1875, 1.0, 0.125, 1.0, 0.125, 0.875, 0.1875, 0.875, 0.1875, 0.9375, 0.125, 0.9375, 0.1875, 0.875, 0.25, 0.875, 0.25, 0.9375, 0.1875, 0.9375, 0.375, 0.1875, 0.4375, 0.1875, 0.4375, 0.25, 0.375, 0.25, 0.375, 0.125, 0.4375, 0.125, 0.4375, 0.1875, 0.375, 0.1875, 0.4375, 0.125, 0.5, 0.125, 0.5, 0.1875, 0.4375, 0.1875, 0.125, 0.1875, 0.1875, 0.1875, 0.1875, 0.25, 0.125, 0.25, 0.125, 0.125, 0.1875, 0.125, 0.1875, 0.1875, 0.125, 0.1875, 0.1875, 0.125, 0.25, 0.125, 0.25, 0.1875, 0.1875, 0.1875, 0.125, 0.4375, 0.1875, 0.4375, 0.1875, 0.5, 0.125, 0.5, 0.125, 0.375, 0.1875, 0.375, 0.1875, 0.4375, 0.125, 0.4375, 0.1875, 0.375, 0.25, 0.375, 0.25, 0.4375, 0.1875, 0.4375, 0.875, 0.1875, 0.9375, 0.1875, 0.9375, 0.25, 0.875, 0.25, 0.875, 0.125, 0.9375, 0.125, 0.9375, 0.1875, 0.875, 0.1875, 0.9375, 0.125, 1.0, 0.125, 1.0, 0.1875, 0.9375, 0.1875, 0.625, 0.1875, 0.6875, 0.1875, 0.6875, 0.25, 0.625, 0.25, 0.625, 0.125, 0.6875, 0.125, 0.6875, 0.1875, 0.625, 0.1875, 0.6875, 0.125, 0.75, 0.125, 0.75, 0.1875, 0.6875, 0.1875, 0.625, 0.4375, 0.6875, 0.4375, 0.6875, 0.5, 0.625, 0.5, 0.625, 0.375, 0.6875, 0.375, 0.6875, 0.4375, 0.625, 0.4375, 0.6875, 0.375, 0.75, 0.375, 0.75, 0.4375, 0.6875, 0.4375, 0.875, 0.4375, 0.9375, 0.4375, 0.9375, 0.5, 0.875, 0.5, 0.875, 0.375, 0.9375, 0.375, 0.9375, 0.4375, 0.875, 0.4375, 0.9375, 0.375, 1.0, 0.375, 1.0, 0.4375, 0.9375, 0.4375, 0.375, 0.4375, 0.4375, 0.4375, 0.4375, 0.5, 0.375, 0.5, 0.375, 0.375, 0.4375, 0.375, 0.4375, 0.4375, 0.375, 0.4375, 0.4375, 0.375, 0.5, 0.375, 0.5, 0.4375, 0.4375, 0.4375, 0.375, 0.9375, 0.4375, 0.9375, 0.4375, 1.0, 0.375, 1.0, 0.375, 0.875, 0.4375, 0.875, 0.4375, 0.9375, 0.375, 0.9375, 0.4375, 0.875, 0.5, 0.875, 0.5, 0.9375, 0.4375, 0.9375, 0.875, 0.9375, 0.9375, 0.9375, 0.9375, 1.0, 0.875, 1.0, 0.875, 0.875, 0.9375, 0.875, 0.9375, 0.9375, 0.875, 0.9375, 0.9375, 0.875, 1.0, 0.875, 1.0, 0.9375, 0.9375, 0.9375])
me_plane.materials.append(mat_material_002)
me_plane.update()
me_cube_001 = bpy.data.meshes.new('Cube.001')
me_cube_001.from_pydata([(-1.0, -1.0, -1.0), (-1.0, -1.0, 1.0), (-1.0, 1.0, -1.0), (-1.0, 1.0, 1.0), (-0.5, -1.0, -1.0), (-0.5, -1.0, 1.0), (-0.5, 1.0, -1.0), (-0.5, 1.0, 1.0)], [], [(0, 1, 3, 2), (2, 3, 7, 6), (6, 7, 5, 4), (4, 5, 1, 0), (2, 6, 4, 0), (7, 3, 1, 5)])
me_cube_001.polygons.foreach_set('material_index', [1, 0, 0, 0, 0, 1])
_uv = me_cube_001.uv_layers.new(name='UVMap')
_uv.uv.foreach_set('vector', [0.375, 0.0, 0.625, 0.0, 0.625, 0.25, 0.375, 0.25, 0.375, 0.25, 0.625, 0.25, 0.625, 0.5, 0.375, 0.5, 0.375, 0.5, 0.625, 0.5, 0.625, 0.75, 0.375, 0.75, 0.375, 0.75, 0.625, 0.75, 0.625, 1.0, 0.375, 1.0, 0.125, 0.5, 0.375, 0.5, 0.375, 0.75, 0.125, 0.75, 0.625, 0.5, 0.875, 0.5, 0.875, 0.75, 0.625, 0.75])
me_cube_001.materials.append(mat_material_003)
me_cube_001.materials.append(mat_material_004)
me_cube_001.update()
me_plane_001 = bpy.data.meshes.new('Plane.001')
me_plane_001.from_pydata([(-1.0, -1.0, 0.0), (7.0, -1.0, 0.0), (-1.0, 1.0, 0.0), (7.0, 1.0, 0.0), (-1.0, 0.0, 0.0), (3.0, -1.0, 0.0), (7.0, 0.0, 0.0), (3.0, 1.0, 0.0), (3.0, 0.0, 0.0), (-1.0, -0.5, 0.0), (5.0, -1.0, 0.0), (7.0, 0.5, 0.0), (1.0, 1.0, 0.0), (-1.0, 0.5, 0.0), (1.0, -1.0, 0.0), (7.0, -0.5, 0.0), (5.0, 1.0, 0.0), (3.0, 0.5, 0.0), (3.0, -0.5, 0.0), (1.0, 0.0, 0.0), (5.0, 0.0, 0.0), (5.0, -0.5, 0.0), (1.0, -0.5, 0.0), (1.0, 0.5, 0.0), (5.0, 0.5, 0.0), (-1.0, -0.75, 0.0), (6.0, -1.0, 0.0), (7.0, 0.75, 0.0), (0.0, 1.0, 0.0), (-1.0, 0.25, 0.0), (2.0, -1.0, 0.0), (7.0, -0.25, 0.0), (4.0, 1.0, 0.0), (3.0, 0.75, 0.0), (3.0, -0.25, 0.0), (0.0, 0.0, 0.0), (4.0, 0.0, 0.0), (-1.0, -0.25, 0.0), (4.0, -1.0, 0.0), (7.0, 0.25, 0.0), (2.0, 1.0, 0.0), (-1.0, 0.75, 0.0), (0.0, -1.0, 0.0), (7.0, -0.75, 0.0), (6.0, 1.0, 0.0), (3.0, 0.25, 0.0), (3.0, -0.75, 0.0), (2.0, 0.0, 0.0), (6.0, 0.0, 0.0), (5.0, -0.25, 0.0), (5.0, -0.75, 0.0), (4.0, -0.5, 0.0), (6.0, -0.5, 0.0), (1.0, -0.25, 0.0), (1.0, -0.75, 0.0), (0.0, -0.5, 0.0), (2.0, -0.5, 0.0), (1.0, 0.75, 0.0), (1.0, 0.25, 0.0), (0.0, 0.5, 0.0), (2.0, 0.5, 0.0), (5.0, 0.75, 0.0), (5.0, 0.25, 0.0), (4.0, 0.5, 0.0), (6.0, 0.5, 0.0), (6.0, 0.25, 0.0), (4.0, 0.25, 0.0), (4.0, 0.75, 0.0), (2.0, 0.25, 0.0), (0.0, 0.25, 0.0), (0.0, 0.75, 0.0), (2.0, -0.75, 0.0), (0.0, -0.75, 0.0), (0.0, -0.25, 0.0), (6.0, -0.75, 0.0), (4.0, -0.75, 0.0), (4.0, -0.25, 0.0), (6.0, -0.25, 0.0), (2.0, -0.25, 0.0), (2.0, 0.75, 0.0), (6.0, 0.75, 0.0), (-1.0, -0.875, 0.0), (6.5, -1.0, 0.0), (7.0, 0.875, 0.0), (-0.5, 1.0, 0.0), (-1.0, 0.125, 0.0), (2.5, -1.0, 0.0), (7.0, -0.125, 0.0), (3.5, 1.0, 0.0), (3.0, 0.875, 0.0), (3.0, -0.125, 0.0), (-0.5, 0.0, 0.0), (3.5, 0.0, 0.0), (-1.0, -0.375, 0.0), (4.5, -1.0, 0.0), (7.0, 0.375, 0.0), (1.5, 1.0, 0.0), (-1.0, 0.625, 0.0), (0.5, -1.0, 0.0), (7.0, -0.625, 0.0), (5.5, 1.0, 0.0), (3.0, 0.375, 0.0), (3.0, -0.625, 0.0), (1.5, 0.0, 0.0), (5.5, 0.0, 0.0), (5.0, -0.125, 0.0), (5.0, -0.625, 0.0), (3.5, -0.5, 0.0), (5.5, -0.5, 0.0), (1.0, -0.125, 0.0), (1.0, -0.625, 0.0), (-0.5, -0.5, 0.0), (1.5, -0.5, 0.0), (1.0, 0.875, 0.0), (1.0, 0.375, 0.0), (-0.5, 0.5, 0.0), (1.5, 0.5, 0.0), (5.0, 0.875, 0.0), (5.0, 0.375, 0.0), (3.5, 0.5, 0.0), (5.5, 0.5, 0.0), (-1.0, -0.625, 0.0), (5.5, -1.0, 0.0), (7.0, 0.625, 0.0), (0.5, 1.0, 0.0), (-1.0, 0.375, 0.0), (1.5, -1.0, 0.0), (7.0, -0.375, 0.0), (4.5, 1.0, 0.0), (3.0, 0.625, 0.0), (3.0, -0.375, 0.0), (0.5, 0.0, 0.0), (4.5, 0.0, 0.0), (-1.0, -0.125, 0.0), (3.5, -1.0, 0.0), (7.0, 0.125, 0.0), (2.5, 1.0, 0.0), (-1.0, 0.875, 0.0), (-0.5, -1.0, 0.0), (7.0, -0.875, 0.0), (6.5, 1.0, 0.0), (3.0, 0.125, 0.0), (3.0, -0.875, 0.0), (2.5, 0.0, 0.0), (6.5, 0.0, 0.0), (5.0, -0.375, 0.0), (5.0, -0.875, 0.0), (4.5, -0.5, 0.0), (6.5, -0.5, 0.0), (1.0, -0.375, 0.0), (1.0, -0.875, 0.0), (0.5, -0.5, 0.0), (2.5, -0.5, 0.0), (1.0, 0.625, 0.0), (1.0, 0.125, 0.0), (0.5, 0.5, 0.0), (2.5, 0.5, 0.0), (5.0, 0.625, 0.0), (5.0, 0.125, 0.0), (4.5, 0.5, 0.0), (6.5, 0.5, 0.0), (6.0, 0.375, 0.0), (6.0, 0.125, 0.0), (5.5, 0.25, 0.0), (6.5, 0.25, 0.0), (4.0, 0.375, 0.0), (4.0, 0.125, 0.0), (3.5, 0.25, 0.0), (4.5, 0.25, 0.0), (4.0, 0.875, 0.0), (4.0, 0.625, 0.0), (3.5, 0.75, 0.0), (4.5, 0.75, 0.0), (2.0, 0.375, 0.0), (2.0, 0.125, 0.0), (1.5, 0.25, 0.0), (2.5, 0.25, 0.0), (0.0, 0.375, 0.0), (0.0, 0.125, 0.0), (-0.5, 0.25, 0.0), (0.5, 0.25, 0.0), (0.0, 0.875, 0.0), (0.0, 0.625, 0.0), (-0.5, 0.75, 0.0), (0.5, 0.75, 0.0), (2.0, -0.625, 0.0), (2.0, -0.875, 0.0), (1.5, -0.75, 0.0), (2.5, -0.75, 0.0), (0.0, -0.625, 0.0), (0.0, -0.875, 0.0), (-0.5, -0.75, 0.0), (0.5, -0.75, 0.0), (0.0, -0.125, 0.0), (0.0, -0.375, 0.0), (-0.5, -0.25, 0.0), (0.5, -0.25, 0.0), (6.0, -0.625, 0.0), (6.0, -0.875, 0.0), (5.5, -0.75, 0.0), (6.5, -0.75, 0.0), (4.0, -0.625, 0.0), (4.0, -0.875, 0.0), (3.5, -0.75, 0.0), (4.5, -0.75, 0.0), (4.0, -0.125, 0.0), (4.0, -0.375, 0.0), (3.5, -0.25, 0.0), (4.5, -0.25, 0.0), (6.0, -0.125, 0.0), (6.0, -0.375, 0.0), (5.5, -0.25, 0.0), (6.5, -0.25, 0.0), (2.0, -0.125, 0.0), (2.0, -0.375, 0.0), (1.5, -0.25, 0.0), (2.5, -0.25, 0.0), (2.0, 0.875, 0.0), (2.0, 0.625, 0.0), (1.5, 0.75, 0.0), (2.5, 0.75, 0.0), (6.0, 0.875, 0.0), (6.0, 0.625, 0.0), (5.5, 0.75, 0.0), (6.5, 0.75, 0.0), (6.5, 0.625, 0.0), (5.5, 0.625, 0.0), (5.5, 0.875, 0.0), (2.5, 0.625, 0.0), (1.5, 0.625, 0.0), (1.5, 0.875, 0.0), (2.5, -0.375, 0.0), (1.5, -0.375, 0.0), (1.5, -0.125, 0.0), (6.5, -0.375, 0.0), (5.5, -0.375, 0.0), (5.5, -0.125, 0.0), (4.5, -0.375, 0.0), (3.5, -0.375, 0.0), (3.5, -0.125, 0.0), (4.5, -0.875, 0.0), (3.5, -0.875, 0.0), (3.5, -0.625, 0.0), (6.5, -0.875, 0.0), (5.5, -0.875, 0.0), (5.5, -0.625, 0.0), (0.5, -0.375, 0.0), (-0.5, -0.375, 0.0), (-0.5, -0.125, 0.0), (0.5, -0.875, 0.0), (-0.5, -0.875, 0.0), (-0.5, -0.625, 0.0), (2.5, -0.875, 0.0), (1.5, -0.875, 0.0), (1.5, -0.625, 0.0), (0.5, 0.625, 0.0), (-0.5, 0.625, 0.0), (-0.5, 0.875, 0.0), (0.5, 0.125, 0.0), (-0.5, 0.125, 0.0), (-0.5, 0.375, 0.0), (2.5, 0.125, 0.0), (1.5, 0.125, 0.0), (1.5, 0.375, 0.0), (4.5, 0.625, 0.0), (3.5, 0.625, 0.0), (3.5, 0.875, 0.0), (4.5, 0.125, 0.0), (3.5, 0.125, 0.0), (3.5, 0.375, 0.0), (6.5, 0.125, 0.0), (5.5, 0.125, 0.0), (5.5, 0.375, 0.0), (6.5, 0.375, 0.0), (4.5, 0.375, 0.0), (4.5, 0.875, 0.0), (2.5, 0.375, 0.0), (0.5, 0.375, 0.0), (0.5, 0.875, 0.0), (2.5, -0.625, 0.0), (0.5, -0.625, 0.0), (0.5, -0.125, 0.0), (6.5, -0.625, 0.0), (4.5, -0.625, 0.0), (4.5, -0.125, 0.0), (6.5, -0.125, 0.0), (2.5, -0.125, 0.0), (2.5, 0.875, 0.0), (6.5, 0.875, 0.0)], [], [(288, 83, 3, 140), (287, 89, 7, 136), (286, 90, 8, 143), (285, 87, 6, 144), (284, 105, 20, 132), (283, 106, 21, 147), (282, 99, 15, 148), (281, 109, 19, 131), (280, 110, 22, 151), (279, 102, 18, 152), (278, 113, 12, 124), (277, 114, 23, 155), (276, 101, 17, 156), (275, 117, 16, 128), (274, 118, 24, 159), (273, 95, 11, 160), (272, 161, 64, 120), (271, 162, 65, 163), (270, 135, 39, 164), (269, 165, 63, 119), (268, 166, 66, 167), (267, 158, 62, 168), (266, 169, 32, 88), (265, 170, 67, 171), (264, 157, 61, 172), (263, 173, 60, 116), (262, 174, 68, 175), (261, 141, 45, 176), (260, 177, 59, 115), (259, 178, 69, 179), (258, 154, 58, 180), (257, 181, 28, 84), (256, 182, 70, 183), (255, 153, 57, 184), (254, 185, 56, 112), (253, 186, 71, 187), (252, 142, 46, 188), (251, 189, 55, 111), (250, 190, 72, 191), (249, 150, 54, 192), (248, 193, 35, 91), (247, 194, 73, 195), (246, 149, 53, 196), (245, 197, 52, 108), (244, 198, 74, 199), (243, 139, 43, 200), (242, 201, 51, 107), (241, 202, 75, 203), (240, 146, 50, 204), (239, 205, 36, 92), (238, 206, 76, 207), (237, 145, 49, 208), (236, 209, 48, 104), (235, 210, 77, 211), (234, 127, 31, 212), (233, 213, 47, 103), (232, 214, 78, 215), (231, 130, 34, 216), (230, 217, 40, 96), (229, 218, 79, 219), (228, 129, 33, 220), (227, 221, 44, 100), (226, 222, 80, 223), (225, 123, 27, 224), (222, 225, 224, 80), (64, 160, 225, 222), (160, 11, 123, 225), (157, 226, 223, 61), (24, 120, 226, 157), (120, 64, 222, 226), (117, 227, 100, 16), (61, 223, 227, 117), (223, 80, 221, 227), (218, 228, 220, 79), (60, 156, 228, 218), (156, 17, 129, 228), (153, 229, 219, 57), (23, 116, 229, 153), (116, 60, 218, 229), (113, 230, 96, 12), (57, 219, 230, 113), (219, 79, 217, 230), (214, 231, 216, 78), (56, 152, 231, 214), (152, 18, 130, 231), (149, 232, 215, 53), (22, 112, 232, 149), (112, 56, 214, 232), (109, 233, 103, 19), (53, 215, 233, 109), (215, 78, 213, 233), (210, 234, 212, 77), (52, 148, 234, 210), (148, 15, 127, 234), (145, 235, 211, 49), (21, 108, 235, 145), (108, 52, 210, 235), (105, 236, 104, 20), (49, 211, 236, 105), (211, 77, 209, 236), (206, 237, 208, 76), (51, 147, 237, 206), (147, 21, 145, 237), (130, 238, 207, 34), (18, 107, 238, 130), (107, 51, 206, 238), (90, 239, 92, 8), (34, 207, 239, 90), (207, 76, 205, 239), (202, 240, 204, 75), (38, 94, 240, 202), (94, 10, 146, 240), (142, 241, 203, 46), (5, 134, 241, 142), (134, 38, 202, 241), (102, 242, 107, 18), (46, 203, 242, 102), (203, 75, 201, 242), (198, 243, 200, 74), (26, 82, 243, 198), (82, 1, 139, 243), (146, 244, 199, 50), (10, 122, 244, 146), (122, 26, 198, 244), (106, 245, 108, 21), (50, 199, 245, 106), (199, 74, 197, 245), (194, 246, 196, 73), (55, 151, 246, 194), (151, 22, 149, 246), (93, 247, 195, 37), (9, 111, 247, 93), (111, 55, 194, 247), (133, 248, 91, 4), (37, 195, 248, 133), (195, 73, 193, 248), (190, 249, 192, 72), (42, 98, 249, 190), (98, 14, 150, 249), (81, 250, 191, 25), (0, 138, 250, 81), (138, 42, 190, 250), (121, 251, 111, 9), (25, 191, 251, 121), (191, 72, 189, 251), (186, 252, 188, 71), (30, 86, 252, 186), (86, 5, 142, 252), (150, 253, 187, 54), (14, 126, 253, 150), (126, 30, 186, 253), (110, 254, 112, 22), (54, 187, 254, 110), (187, 71, 185, 254), (182, 255, 184, 70), (59, 155, 255, 182), (155, 23, 153, 255), (97, 256, 183, 41), (13, 115, 256, 97), (115, 59, 182, 256), (137, 257, 84, 2), (41, 183, 257, 137), (183, 70, 181, 257), (178, 258, 180, 69), (35, 131, 258, 178), (131, 19, 154, 258), (85, 259, 179, 29), (4, 91, 259, 85), (91, 35, 178, 259), (125, 260, 115, 13), (29, 179, 260, 125), (179, 69, 177, 260), (174, 261, 176, 68), (47, 143, 261, 174), (143, 8, 141, 261), (154, 262, 175, 58), (19, 103, 262, 154), (103, 47, 174, 262), (114, 263, 116, 23), (58, 175, 263, 114), (175, 68, 173, 263), (170, 264, 172, 67), (63, 159, 264, 170), (159, 24, 157, 264), (129, 265, 171, 33), (17, 119, 265, 129), (119, 63, 170, 265), (89, 266, 88, 7), (33, 171, 266, 89), (171, 67, 169, 266), (166, 267, 168, 66), (36, 132, 267, 166), (132, 20, 158, 267), (141, 268, 167, 45), (8, 92, 268, 141), (92, 36, 166, 268), (101, 269, 119, 17), (45, 167, 269, 101), (167, 66, 165, 269), (162, 270, 164, 65), (48, 144, 270, 162), (144, 6, 135, 270), (158, 271, 163, 62), (20, 104, 271, 158), (104, 48, 162, 271), (118, 272, 120, 24), (62, 163, 272, 118), (163, 65, 161, 272), (161, 273, 160, 64), (65, 164, 273, 161), (164, 39, 95, 273), (165, 274, 159, 63), (66, 168, 274, 165), (168, 62, 118, 274), (169, 275, 128, 32), (67, 172, 275, 169), (172, 61, 117, 275), (173, 276, 156, 60), (68, 176, 276, 173), (176, 45, 101, 276), (177, 277, 155, 59), (69, 180, 277, 177), (180, 58, 114, 277), (181, 278, 124, 28), (70, 184, 278, 181), (184, 57, 113, 278), (185, 279, 152, 56), (71, 188, 279, 185), (188, 46, 102, 279), (189, 280, 151, 55), (72, 192, 280, 189), (192, 54, 110, 280), (193, 281, 131, 35), (73, 196, 281, 193), (196, 53, 109, 281), (197, 282, 148, 52), (74, 200, 282, 197), (200, 43, 99, 282), (201, 283, 147, 51), (75, 204, 283, 201), (204, 50, 106, 283), (205, 284, 132, 36), (76, 208, 284, 205), (208, 49, 105, 284), (209, 285, 144, 48), (77, 212, 285, 209), (212, 31, 87, 285), (213, 286, 143, 47), (78, 216, 286, 213), (216, 34, 90, 286), (217, 287, 136, 40), (79, 220, 287, 217), (220, 33, 89, 287), (221, 288, 140, 44), (80, 224, 288, 221), (224, 27, 83, 288)])
_uv = me_plane_001.uv_layers.new(name='UVMap')
_uv.uv.foreach_set('vector', [0.9375, 0.9375, 1.0, 0.9375, 1.0, 1.0, 0.9375, 1.0, 0.4375, 0.9375, 0.5, 0.9375, 0.5, 1.0, 0.4375, 1.0, 0.4375, 0.4375, 0.5, 0.4375, 0.5, 0.5, 0.4375, 0.5, 0.9375, 0.4375, 1.0, 0.4375, 1.0, 0.5, 0.9375, 0.5, 0.6875, 0.4375, 0.75, 0.4375, 0.75, 0.5, 0.6875, 0.5, 0.6875, 0.1875, 0.75, 0.1875, 0.75, 0.25, 0.6875, 0.25, 0.9375, 0.1875, 1.0, 0.1875, 1.0, 0.25, 0.9375, 0.25, 0.1875, 0.4375, 0.25, 0.4375, 0.25, 0.5, 0.1875, 0.5, 0.1875, 0.1875, 0.25, 0.1875, 0.25, 0.25, 0.1875, 0.25, 0.4375, 0.1875, 0.5, 0.1875, 0.5, 0.25, 0.4375, 0.25, 0.1875, 0.9375, 0.25, 0.9375, 0.25, 1.0, 0.1875, 1.0, 0.1875, 0.6875, 0.25, 0.6875, 0.25, 0.75, 0.1875, 0.75, 0.4375, 0.6875, 0.5, 0.6875, 0.5, 0.75, 0.4375, 0.75, 0.6875, 0.9375, 0.75, 0.9375, 0.75, 1.0, 0.6875, 1.0, 0.6875, 0.6875, 0.75, 0.6875, 0.75, 0.75, 0.6875, 0.75, 0.9375, 0.6875, 1.0, 0.6875, 1.0, 0.75, 0.9375, 0.75, 0.8125, 0.6875, 0.875, 0.6875, 0.875, 0.75, 0.8125, 0.75, 0.8125, 0.5625, 0.875, 0.5625, 0.875, 0.625, 0.8125, 0.625, 0.9375, 0.5625, 1.0, 0.5625, 1.0, 0.625, 0.9375, 0.625, 0.5625, 0.6875, 0.625, 0.6875, 0.625, 0.75, 0.5625, 0.75, 0.5625, 0.5625, 0.625, 0.5625, 0.625, 0.625, 0.5625, 0.625, 0.6875, 0.5625, 0.75, 0.5625, 0.75, 0.625, 0.6875, 0.625, 0.5625, 0.9375, 0.625, 0.9375, 0.625, 1.0, 0.5625, 1.0, 0.5625, 0.8125, 0.625, 0.8125, 0.625, 0.875, 0.5625, 0.875, 0.6875, 0.8125, 0.75, 0.8125, 0.75, 0.875, 0.6875, 0.875, 0.3125, 0.6875, 0.375, 0.6875, 0.375, 0.75, 0.3125, 0.75, 0.3125, 0.5625, 0.375, 0.5625, 0.375, 0.625, 0.3125, 0.625, 0.4375, 0.5625, 0.5, 0.5625, 0.5, 0.625, 0.4375, 0.625, 0.0625, 0.6875, 0.125, 0.6875, 0.125, 0.75, 0.0625, 0.75, 0.0625, 0.5625, 0.125, 0.5625, 0.125, 0.625, 0.0625, 0.625, 0.1875, 0.5625, 0.25, 0.5625, 0.25, 0.625, 0.1875, 0.625, 0.0625, 0.9375, 0.125, 0.9375, 0.125, 1.0, 0.0625, 1.0, 0.0625, 0.8125, 0.125, 0.8125, 0.125, 0.875, 0.0625, 0.875, 0.1875, 0.8125, 0.25, 0.8125, 0.25, 0.875, 0.1875, 0.875, 0.3125, 0.1875, 0.375, 0.1875, 0.375, 0.25, 0.3125, 0.25, 0.3125, 0.0625, 0.375, 0.0625, 0.375, 0.125, 0.3125, 0.125, 0.4375, 0.0625, 0.5, 0.0625, 0.5, 0.125, 0.4375, 0.125, 0.0625, 0.1875, 0.125, 0.1875, 0.125, 0.25, 0.0625, 0.25, 0.0625, 0.0625, 0.125, 0.0625, 0.125, 0.125, 0.0625, 0.125, 0.1875, 0.0625, 0.25, 0.0625, 0.25, 0.125, 0.1875, 0.125, 0.0625, 0.4375, 0.125, 0.4375, 0.125, 0.5, 0.0625, 0.5, 0.0625, 0.3125, 0.125, 0.3125, 0.125, 0.375, 0.0625, 0.375, 0.1875, 0.3125, 0.25, 0.3125, 0.25, 0.375, 0.1875, 0.375, 0.8125, 0.1875, 0.875, 0.1875, 0.875, 0.25, 0.8125, 0.25, 0.8125, 0.0625, 0.875, 0.0625, 0.875, 0.125, 0.8125, 0.125, 0.9375, 0.0625, 1.0, 0.0625, 1.0, 0.125, 0.9375, 0.125, 0.5625, 0.1875, 0.625, 0.1875, 0.625, 0.25, 0.5625, 0.25, 0.5625, 0.0625, 0.625, 0.0625, 0.625, 0.125, 0.5625, 0.125, 0.6875, 0.0625, 0.75, 0.0625, 0.75, 0.125, 0.6875, 0.125, 0.5625, 0.4375, 0.625, 0.4375, 0.625, 0.5, 0.5625, 0.5, 0.5625, 0.3125, 0.625, 0.3125, 0.625, 0.375, 0.5625, 0.375, 0.6875, 0.3125, 0.75, 0.3125, 0.75, 0.375, 0.6875, 0.375, 0.8125, 0.4375, 0.875, 0.4375, 0.875, 0.5, 0.8125, 0.5, 0.8125, 0.3125, 0.875, 0.3125, 0.875, 0.375, 0.8125, 0.375, 0.9375, 0.3125, 1.0, 0.3125, 1.0, 0.375, 0.9375, 0.375, 0.3125, 0.4375, 0.375, 0.4375, 0.375, 0.5, 0.3125, 0.5, 0.3125, 0.3125, 0.375, 0.3125, 0.375, 0.375, 0.3125, 0.375, 0.4375, 0.3125, 0.5, 0.3125, 0.5, 0.375, 0.4375, 0.375, 0.3125, 0.9375, 0.375, 0.9375, 0.375, 1.0, 0.3125, 1.0, 0.3125, 0.8125, 0.375, 0.8125, 0.375, 0.875, 0.3125, 0.875, 0.4375, 0.8125, 0.5, 0.8125, 0.5, 0.875, 0.4375, 0.875, 0.8125, 0.9375, 0.875, 0.9375, 0.875, 1.0, 0.8125, 1.0, 0.8125, 0.8125, 0.875, 0.8125, 0.875, 0.875, 0.8125, 0.875, 0.9375, 0.8125, 1.0, 0.8125, 1.0, 0.875, 0.9375, 0.875, 0.875, 0.8125, 0.9375, 0.8125, 0.9375, 0.875, 0.875, 0.875, 0.875, 0.75, 0.9375, 0.75, 0.9375, 0.8125, 0.875, 0.8125, 0.9375, 0.75, 1.0, 0.75, 1.0, 0.8125, 0.9375, 0.8125, 0.75, 0.8125, 0.8125, 0.8125, 0.8125, 0.875, 0.75, 0.875, 0.75, 0.75, 0.8125, 0.75, 0.8125, 0.8125, 0.75, 0.8125, 0.8125, 0.75, 0.875, 0.75, 0.875, 0.8125, 0.8125, 0.8125, 0.75, 0.9375, 0.8125, 0.9375, 0.8125, 1.0, 0.75, 1.0, 0.75, 0.875, 0.8125, 0.875, 0.8125, 0.9375, 0.75, 0.9375, 0.8125, 0.875, 0.875, 0.875, 0.875, 0.9375, 0.8125, 0.9375, 0.375, 0.8125, 0.4375, 0.8125, 0.4375, 0.875, 0.375, 0.875, 0.375, 0.75, 0.4375, 0.75, 0.4375, 0.8125, 0.375, 0.8125, 0.4375, 0.75, 0.5, 0.75, 0.5, 0.8125, 0.4375, 0.8125, 0.25, 0.8125, 0.3125, 0.8125, 0.3125, 0.875, 0.25, 0.875, 0.25, 0.75, 0.3125, 0.75, 0.3125, 0.8125, 0.25, 0.8125, 0.3125, 0.75, 0.375, 0.75, 0.375, 0.8125, 0.3125, 0.8125, 0.25, 0.9375, 0.3125, 0.9375, 0.3125, 1.0, 0.25, 1.0, 0.25, 0.875, 0.3125, 0.875, 0.3125, 0.9375, 0.25, 0.9375, 0.3125, 0.875, 0.375, 0.875, 0.375, 0.9375, 0.3125, 0.9375, 0.375, 0.3125, 0.4375, 0.3125, 0.4375, 0.375, 0.375, 0.375, 0.375, 0.25, 0.4375, 0.25, 0.4375, 0.3125, 0.375, 0.3125, 0.4375, 0.25, 0.5, 0.25, 0.5, 0.3125, 0.4375, 0.3125, 0.25, 0.3125, 0.3125, 0.3125, 0.3125, 0.375, 0.25, 0.375, 0.25, 0.25, 0.3125, 0.25, 0.3125, 0.3125, 0.25, 0.3125, 0.3125, 0.25, 0.375, 0.25, 0.375, 0.3125, 0.3125, 0.3125, 0.25, 0.4375, 0.3125, 0.4375, 0.3125, 0.5, 0.25, 0.5, 0.25, 0.375, 0.3125, 0.375, 0.3125, 0.4375, 0.25, 0.4375, 0.3125, 0.375, 0.375, 0.375, 0.375, 0.4375, 0.3125, 0.4375, 0.875, 0.3125, 0.9375, 0.3125, 0.9375, 0.375, 0.875, 0.375, 0.875, 0.25, 0.9375, 0.25, 0.9375, 0.3125, 0.875, 0.3125, 0.9375, 0.25, 1.0, 0.25, 1.0, 0.3125, 0.9375, 0.3125, 0.75, 0.3125, 0.8125, 0.3125, 0.8125, 0.375, 0.75, 0.375, 0.75, 0.25, 0.8125, 0.25, 0.8125, 0.3125, 0.75, 0.3125, 0.8125, 0.25, 0.875, 0.25, 0.875, 0.3125, 0.8125, 0.3125, 0.75, 0.4375, 0.8125, 0.4375, 0.8125, 0.5, 0.75, 0.5, 0.75, 0.375, 0.8125, 0.375, 0.8125, 0.4375, 0.75, 0.4375, 0.8125, 0.375, 0.875, 0.375, 0.875, 0.4375, 0.8125, 0.4375, 0.625, 0.3125, 0.6875, 0.3125, 0.6875, 0.375, 0.625, 0.375, 0.625, 0.25, 0.6875, 0.25, 0.6875, 0.3125, 0.625, 0.3125, 0.6875, 0.25, 0.75, 0.25, 0.75, 0.3125, 0.6875, 0.3125, 0.5, 0.3125, 0.5625, 0.3125, 0.5625, 0.375, 0.5, 0.375, 0.5, 0.25, 0.5625, 0.25, 0.5625, 0.3125, 0.5, 0.3125, 0.5625, 0.25, 0.625, 0.25, 0.625, 0.3125, 0.5625, 0.3125, 0.5, 0.4375, 0.5625, 0.4375, 0.5625, 0.5, 0.5, 0.5, 0.5, 0.375, 0.5625, 0.375, 0.5625, 0.4375, 0.5, 0.4375, 0.5625, 0.375, 0.625, 0.375, 0.625, 0.4375, 0.5625, 0.4375, 0.625, 0.0625, 0.6875, 0.0625, 0.6875, 0.125, 0.625, 0.125, 0.625, 0.0, 0.6875, 0.0, 0.6875, 0.0625, 0.625, 0.0625, 0.6875, 0.0, 0.75, 0.0, 0.75, 0.0625, 0.6875, 0.0625, 0.5, 0.0625, 0.5625, 0.0625, 0.5625, 0.125, 0.5, 0.125, 0.5, 0.0, 0.5625, 0.0, 0.5625, 0.0625, 0.5, 0.0625, 0.5625, 0.0, 0.625, 0.0, 0.625, 0.0625, 0.5625, 0.0625, 0.5, 0.1875, 0.5625, 0.1875, 0.5625, 0.25, 0.5, 0.25, 0.5, 0.125, 0.5625, 0.125, 0.5625, 0.1875, 0.5, 0.1875, 0.5625, 0.125, 0.625, 0.125, 0.625, 0.1875, 0.5625, 0.1875, 0.875, 0.0625, 0.9375, 0.0625, 0.9375, 0.125, 0.875, 0.125, 0.875, 0.0, 0.9375, 0.0, 0.9375, 0.0625, 0.875, 0.0625, 0.9375, 0.0, 1.0, 0.0, 1.0, 0.0625, 0.9375, 0.0625, 0.75, 0.0625, 0.8125, 0.0625, 0.8125, 0.125, 0.75, 0.125, 0.75, 0.0, 0.8125, 0.0, 0.8125, 0.0625, 0.75, 0.0625, 0.8125, 0.0, 0.875, 0.0, 0.875, 0.0625, 0.8125, 0.0625, 0.75, 0.1875, 0.8125, 0.1875, 0.8125, 0.25, 0.75, 0.25, 0.75, 0.125, 0.8125, 0.125, 0.8125, 0.1875, 0.75, 0.1875, 0.8125, 0.125, 0.875, 0.125, 0.875, 0.1875, 0.8125, 0.1875, 0.125, 0.3125, 0.1875, 0.3125, 0.1875, 0.375, 0.125, 0.375, 0.125, 0.25, 0.1875, 0.25, 0.1875, 0.3125, 0.125, 0.3125, 0.1875, 0.25, 0.25, 0.25, 0.25, 0.3125, 0.1875, 0.3125, 0.0, 0.3125, 0.0625, 0.3125, 0.0625, 0.375, 0.0, 0.375, 0.0, 0.25, 0.0625, 0.25, 0.0625, 0.3125, 0.0, 0.3125, 0.0625, 0.25, 0.125, 0.25, 0.125, 0.3125, 0.0625, 0.3125, 0.0, 0.4375, 0.0625, 0.4375, 0.0625, 0.5, 0.0, 0.5, 0.0, 0.375, 0.0625, 0.375, 0.0625, 0.4375, 0.0, 0.4375, 0.0625, 0.375, 0.125, 0.375, 0.125, 0.4375, 0.0625, 0.4375, 0.125, 0.0625, 0.1875, 0.0625, 0.1875, 0.125, 0.125, 0.125, 0.125, 0.0, 0.1875, 0.0, 0.1875, 0.0625, 0.125, 0.0625, 0.1875, 0.0, 0.25, 0.0, 0.25, 0.0625, 0.1875, 0.0625, 0.0, 0.0625, 0.0625, 0.0625, 0.0625, 0.125, 0.0, 0.125, 0.0, 0.0, 0.0625, 0.0, 0.0625, 0.0625, 0.0, 0.0625, 0.0625, 0.0, 0.125, 0.0, 0.125, 0.0625, 0.0625, 0.0625, 0.0, 0.1875, 0.0625, 0.1875, 0.0625, 0.25, 0.0, 0.25, 0.0, 0.125, 0.0625, 0.125, 0.0625, 0.1875, 0.0, 0.1875, 0.0625, 0.125, 0.125, 0.125, 0.125, 0.1875, 0.0625, 0.1875, 0.375, 0.0625, 0.4375, 0.0625, 0.4375, 0.125, 0.375, 0.125, 0.375, 0.0, 0.4375, 0.0, 0.4375, 0.0625, 0.375, 0.0625, 0.4375, 0.0, 0.5, 0.0, 0.5, 0.0625, 0.4375, 0.0625, 0.25, 0.0625, 0.3125, 0.0625, 0.3125, 0.125, 0.25, 0.125, 0.25, 0.0, 0.3125, 0.0, 0.3125, 0.0625, 0.25, 0.0625, 0.3125, 0.0, 0.375, 0.0, 0.375, 0.0625, 0.3125, 0.0625, 0.25, 0.1875, 0.3125, 0.1875, 0.3125, 0.25, 0.25, 0.25, 0.25, 0.125, 0.3125, 0.125, 0.3125, 0.1875, 0.25, 0.1875, 0.3125, 0.125, 0.375, 0.125, 0.375, 0.1875, 0.3125, 0.1875, 0.125, 0.8125, 0.1875, 0.8125, 0.1875, 0.875, 0.125, 0.875, 0.125, 0.75, 0.1875, 0.75, 0.1875, 0.8125, 0.125, 0.8125, 0.1875, 0.75, 0.25, 0.75, 0.25, 0.8125, 0.1875, 0.8125, 0.0, 0.8125, 0.0625, 0.8125, 0.0625, 0.875, 0.0, 0.875, 0.0, 0.75, 0.0625, 0.75, 0.0625, 0.8125, 0.0, 0.8125, 0.0625, 0.75, 0.125, 0.75, 0.125, 0.8125, 0.0625, 0.8125, 0.0, 0.9375, 0.0625, 0.9375, 0.0625, 1.0, 0.0, 1.0, 0.0, 0.875, 0.0625, 0.875, 0.0625, 0.9375, 0.0, 0.9375, 0.0625, 0.875, 0.125, 0.875, 0.125, 0.9375, 0.0625, 0.9375, 0.125, 0.5625, 0.1875, 0.5625, 0.1875, 0.625, 0.125, 0.625, 0.125, 0.5, 0.1875, 0.5, 0.1875, 0.5625, 0.125, 0.5625, 0.1875, 0.5, 0.25, 0.5, 0.25, 0.5625, 0.1875, 0.5625, 0.0, 0.5625, 0.0625, 0.5625, 0.0625, 0.625, 0.0, 0.625, 0.0, 0.5, 0.0625, 0.5, 0.0625, 0.5625, 0.0, 0.5625, 0.0625, 0.5, 0.125, 0.5, 0.125, 0.5625, 0.0625, 0.5625, 0.0, 0.6875, 0.0625, 0.6875, 0.0625, 0.75, 0.0, 0.75, 0.0, 0.625, 0.0625, 0.625, 0.0625, 0.6875, 0.0, 0.6875, 0.0625, 0.625, 0.125, 0.625, 0.125, 0.6875, 0.0625, 0.6875, 0.375, 0.5625, 0.4375, 0.5625, 0.4375, 0.625, 0.375, 0.625, 0.375, 0.5, 0.4375, 0.5, 0.4375, 0.5625, 0.375, 0.5625, 0.4375, 0.5, 0.5, 0.5, 0.5, 0.5625, 0.4375, 0.5625, 0.25, 0.5625, 0.3125, 0.5625, 0.3125, 0.625, 0.25, 0.625, 0.25, 0.5, 0.3125, 0.5, 0.3125, 0.5625, 0.25, 0.5625, 0.3125, 0.5, 0.375, 0.5, 0.375, 0.5625, 0.3125, 0.5625, 0.25, 0.6875, 0.3125, 0.6875, 0.3125, 0.75, 0.25, 0.75, 0.25, 0.625, 0.3125, 0.625, 0.3125, 0.6875, 0.25, 0.6875, 0.3125, 0.625, 0.375, 0.625, 0.375, 0.6875, 0.3125, 0.6875, 0.625, 0.8125, 0.6875, 0.8125, 0.6875, 0.875, 0.625, 0.875, 0.625, 0.75, 0.6875, 0.75, 0.6875, 0.8125, 0.625, 0.8125, 0.6875, 0.75, 0.75, 0.75, 0.75, 0.8125, 0.6875, 0.8125, 0.5, 0.8125, 0.5625, 0.8125, 0.5625, 0.875, 0.5, 0.875, 0.5, 0.75, 0.5625, 0.75, 0.5625, 0.8125, 0.5, 0.8125, 0.5625, 0.75, 0.625, 0.75, 0.625, 0.8125, 0.5625, 0.8125, 0.5, 0.9375, 0.5625, 0.9375, 0.5625, 1.0, 0.5, 1.0, 0.5, 0.875, 0.5625, 0.875, 0.5625, 0.9375, 0.5, 0.9375, 0.5625, 0.875, 0.625, 0.875, 0.625, 0.9375, 0.5625, 0.9375, 0.625, 0.5625, 0.6875, 0.5625, 0.6875, 0.625, 0.625, 0.625, 0.625, 0.5, 0.6875, 0.5, 0.6875, 0.5625, 0.625, 0.5625, 0.6875, 0.5, 0.75, 0.5, 0.75, 0.5625, 0.6875, 0.5625, 0.5, 0.5625, 0.5625, 0.5625, 0.5625, 0.625, 0.5, 0.625, 0.5, 0.5, 0.5625, 0.5, 0.5625, 0.5625, 0.5, 0.5625, 0.5625, 0.5, 0.625, 0.5, 0.625, 0.5625, 0.5625, 0.5625, 0.5, 0.6875, 0.5625, 0.6875, 0.5625, 0.75, 0.5, 0.75, 0.5, 0.625, 0.5625, 0.625, 0.5625, 0.6875, 0.5, 0.6875, 0.5625, 0.625, 0.625, 0.625, 0.625, 0.6875, 0.5625, 0.6875, 0.875, 0.5625, 0.9375, 0.5625, 0.9375, 0.625, 0.875, 0.625, 0.875, 0.5, 0.9375, 0.5, 0.9375, 0.5625, 0.875, 0.5625, 0.9375, 0.5, 1.0, 0.5, 1.0, 0.5625, 0.9375, 0.5625, 0.75, 0.5625, 0.8125, 0.5625, 0.8125, 0.625, 0.75, 0.625, 0.75, 0.5, 0.8125, 0.5, 0.8125, 0.5625, 0.75, 0.5625, 0.8125, 0.5, 0.875, 0.5, 0.875, 0.5625, 0.8125, 0.5625, 0.75, 0.6875, 0.8125, 0.6875, 0.8125, 0.75, 0.75, 0.75, 0.75, 0.625, 0.8125, 0.625, 0.8125, 0.6875, 0.75, 0.6875, 0.8125, 0.625, 0.875, 0.625, 0.875, 0.6875, 0.8125, 0.6875, 0.875, 0.6875, 0.9375, 0.6875, 0.9375, 0.75, 0.875, 0.75, 0.875, 0.625, 0.9375, 0.625, 0.9375, 0.6875, 0.875, 0.6875, 0.9375, 0.625, 1.0, 0.625, 1.0, 0.6875, 0.9375, 0.6875, 0.625, 0.6875, 0.6875, 0.6875, 0.6875, 0.75, 0.625, 0.75, 0.625, 0.625, 0.6875, 0.625, 0.6875, 0.6875, 0.625, 0.6875, 0.6875, 0.625, 0.75, 0.625, 0.75, 0.6875, 0.6875, 0.6875, 0.625, 0.9375, 0.6875, 0.9375, 0.6875, 1.0, 0.625, 1.0, 0.625, 0.875, 0.6875, 0.875, 0.6875, 0.9375, 0.625, 0.9375, 0.6875, 0.875, 0.75, 0.875, 0.75, 0.9375, 0.6875, 0.9375, 0.375, 0.6875, 0.4375, 0.6875, 0.4375, 0.75, 0.375, 0.75, 0.375, 0.625, 0.4375, 0.625, 0.4375, 0.6875, 0.375, 0.6875, 0.4375, 0.625, 0.5, 0.625, 0.5, 0.6875, 0.4375, 0.6875, 0.125, 0.6875, 0.1875, 0.6875, 0.1875, 0.75, 0.125, 0.75, 0.125, 0.625, 0.1875, 0.625, 0.1875, 0.6875, 0.125, 0.6875, 0.1875, 0.625, 0.25, 0.625, 0.25, 0.6875, 0.1875, 0.6875, 0.125, 0.9375, 0.1875, 0.9375, 0.1875, 1.0, 0.125, 1.0, 0.125, 0.875, 0.1875, 0.875, 0.1875, 0.9375, 0.125, 0.9375, 0.1875, 0.875, 0.25, 0.875, 0.25, 0.9375, 0.1875, 0.9375, 0.375, 0.1875, 0.4375, 0.1875, 0.4375, 0.25, 0.375, 0.25, 0.375, 0.125, 0.4375, 0.125, 0.4375, 0.1875, 0.375, 0.1875, 0.4375, 0.125, 0.5, 0.125, 0.5, 0.1875, 0.4375, 0.1875, 0.125, 0.1875, 0.1875, 0.1875, 0.1875, 0.25, 0.125, 0.25, 0.125, 0.125, 0.1875, 0.125, 0.1875, 0.1875, 0.125, 0.1875, 0.1875, 0.125, 0.25, 0.125, 0.25, 0.1875, 0.1875, 0.1875, 0.125, 0.4375, 0.1875, 0.4375, 0.1875, 0.5, 0.125, 0.5, 0.125, 0.375, 0.1875, 0.375, 0.1875, 0.4375, 0.125, 0.4375, 0.1875, 0.375, 0.25, 0.375, 0.25, 0.4375, 0.1875, 0.4375, 0.875, 0.1875, 0.9375, 0.1875, 0.9375, 0.25, 0.875, 0.25, 0.875, 0.125, 0.9375, 0.125, 0.9375, 0.1875, 0.875, 0.1875, 0.9375, 0.125, 1.0, 0.125, 1.0, 0.1875, 0.9375, 0.1875, 0.625, 0.1875, 0.6875, 0.1875, 0.6875, 0.25, 0.625, 0.25, 0.625, 0.125, 0.6875, 0.125, 0.6875, 0.1875, 0.625, 0.1875, 0.6875, 0.125, 0.75, 0.125, 0.75, 0.1875, 0.6875, 0.1875, 0.625, 0.4375, 0.6875, 0.4375, 0.6875, 0.5, 0.625, 0.5, 0.625, 0.375, 0.6875, 0.375, 0.6875, 0.4375, 0.625, 0.4375, 0.6875, 0.375, 0.75, 0.375, 0.75, 0.4375, 0.6875, 0.4375, 0.875, 0.4375, 0.9375, 0.4375, 0.9375, 0.5, 0.875, 0.5, 0.875, 0.375, 0.9375, 0.375, 0.9375, 0.4375, 0.875, 0.4375, 0.9375, 0.375, 1.0, 0.375, 1.0, 0.4375, 0.9375, 0.4375, 0.375, 0.4375, 0.4375, 0.4375, 0.4375, 0.5, 0.375, 0.5, 0.375, 0.375, 0.4375, 0.375, 0.4375, 0.4375, 0.375, 0.4375, 0.4375, 0.375, 0.5, 0.375, 0.5, 0.4375, 0.4375, 0.4375, 0.375, 0.9375, 0.4375, 0.9375, 0.4375, 1.0, 0.375, 1.0, 0.375, 0.875, 0.4375, 0.875, 0.4375, 0.9375, 0.375, 0.9375, 0.4375, 0.875, 0.5, 0.875, 0.5, 0.9375, 0.4375, 0.9375, 0.875, 0.9375, 0.9375, 0.9375, 0.9375, 1.0, 0.875, 1.0, 0.875, 0.875, 0.9375, 0.875, 0.9375, 0.9375, 0.875, 0.9375, 0.9375, 0.875, 1.0, 0.875, 1.0, 0.9375, 0.9375, 0.9375])
me_plane_001.materials.append(mat_material_002)
me_plane_001.update()
me_cube_002 = bpy.data.meshes.new('Cube.002')
me_cube_002.from_pydata([(-1.0, -1.0, -1.0), (-1.0, -1.0, 1.0), (-1.0, 1.0, -1.0), (-1.0, 1.0, 1.0), (-0.5, -1.0, -1.0), (-0.5, -1.0, 1.0), (-0.5, 1.0, -1.0), (-0.5, 1.0, 1.0)], [], [(0, 1, 3, 2), (2, 3, 7, 6), (6, 7, 5, 4), (4, 5, 1, 0), (2, 6, 4, 0), (7, 3, 1, 5)])
me_cube_002.polygons.foreach_set('material_index', [1, 0, 0, 0, 0, 1])
_uv = me_cube_002.uv_layers.new(name='UVMap')
_uv.uv.foreach_set('vector', [0.375, 0.0, 0.625, 0.0, 0.625, 0.25, 0.375, 0.25, 0.375, 0.25, 0.625, 0.25, 0.625, 0.5, 0.375, 0.5, 0.375, 0.5, 0.625, 0.5, 0.625, 0.75, 0.375, 0.75, 0.375, 0.75, 0.625, 0.75, 0.625, 1.0, 0.375, 1.0, 0.125, 0.5, 0.375, 0.5, 0.375, 0.75, 0.125, 0.75, 0.625, 0.5, 0.875, 0.5, 0.875, 0.75, 0.625, 0.75])
me_cube_002.materials.append(mat_material_003)
me_cube_002.materials.append(mat_material_004)
me_cube_002.update()

# ---- objects
ob_cube = bpy.data.objects.new('Cube', me_cube)
ob_plane = bpy.data.objects.new('Plane', me_plane)
ob_cube_001 = bpy.data.objects.new('Cube.001', me_cube_001)
ob_plane_001 = bpy.data.objects.new('Plane.001', me_plane_001)
ob_cube_002 = bpy.data.objects.new('Cube.002', me_cube_002)

# ---- transforms, parenting, visibility, modifiers, constraints
ob_cube.location = (0.0, 0.0, 0.0)
ob_cube.scale = (2.0, 20.0, 0.1122)
ob_cube.lock_rotations_4d = False
ob_cube.empty_display_type = 'ARROWS'
ob_cube.lineart.crease_threshold = 0.0
ob_plane.location = (4.0, 0.0, 0.0)
ob_plane.scale = (1.0, 20.0, 1.0)
ob_cube_001.location = (12.0, 0.0, 1.0)
ob_cube_001.scale = (1.0, 20.0, 1.0)
ob_plane_001.location = (-4.0, -3.497e-07, 0.0)
ob_plane_001.rotation_euler = (0.0, -0.0, 3.142)
ob_plane_001.scale = (1.0, 20.0, 1.0)
ob_cube_002.location = (-12.0, -1.049e-06, 1.0)
ob_cube_002.rotation_euler = (0.0, -0.0, 3.142)
ob_cube_002.scale = (1.0, 20.0, 1.0)

# ---- collection membership
col_collection.objects.link(ob_cube)
col_collection.objects.link(ob_plane)
col_collection.objects.link(ob_cube_001)
col_collection.objects.link(ob_plane_001)
col_collection.objects.link(ob_cube_002)

# ---- scene / render settings (as saved in the file)
scene.frame_start = 1; scene.frame_end = 250; scene.frame_set(1)
scene.render.engine = 'BLENDER_EEVEE_NEXT'
scene.cycles.sampling_pattern = 'TABULATED_SOBOL'
scene.cycles.use_light_tree = False
scene.view_settings.view_transform = 'Filmic'
bpy.context.view_layer.update()

# ---- added for rendering (the .blend has no active camera and no usable light): camera, sun
cam_auto = bpy.data.cameras.new('AutoCamera')
cam_auto.lens = 50.0
cam_auto.sensor_width = 36.0
cam_auto.clip_end = 1000.0
ob_auto_camera = bpy.data.objects.new('AutoCamera', cam_auto)
scene.collection.objects.link(ob_auto_camera)
ob_auto_camera.location = (42.7356, -51.2827, 35.1324)
ob_auto_camera.rotation_euler = (1.09748, -7.21219e-08, 0.694738)
scene.camera = ob_auto_camera
light_auto_sun = bpy.data.lights.new('AutoSun', 'SUN')
light_auto_sun.energy = 3.0
light_auto_sun.angle = 0.0523599
ob_auto_sun = bpy.data.objects.new('AutoSun', light_auto_sun)
scene.collection.objects.link(ob_auto_sun)
ob_auto_sun.rotation_euler = (0.872665, 0.174533, 0.523599)
bpy.context.view_layer.update()
